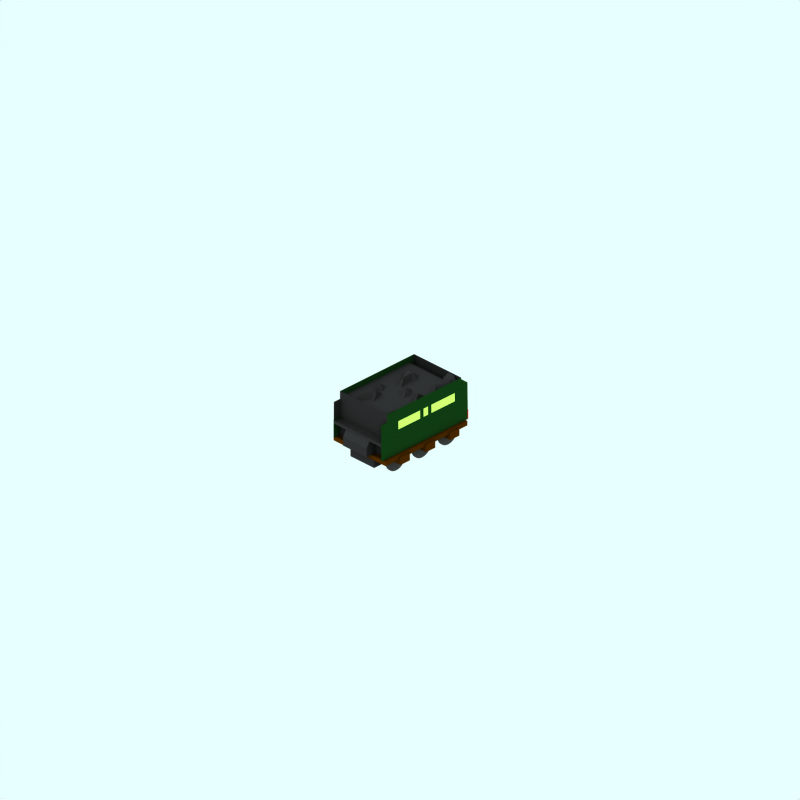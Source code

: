 # Source: gwr-saint-tender.blend  (saved by Blender 2.49.2; exported with 4.5.12 LTS)
import bpy
from mathutils import Matrix  # noqa: F401  (used for matrix-valued properties, if any)

bpy.ops.wm.read_factory_settings(use_empty=True)
scene = bpy.context.scene
scene.name = 'Scene'

# ---- collections
col_collection_1 = bpy.data.collections.new('Collection 1'); scene.collection.children.link(col_collection_1)
col_collection_2 = bpy.data.collections.new('Collection 2'); scene.collection.children.link(col_collection_2)
col_collection_3 = bpy.data.collections.new('Collection 3'); scene.collection.children.link(col_collection_3)

# ---- materials (node trees are filled in below, after node groups)
mat_roofcolour = bpy.data.materials.new('RoofColour')
mat_roofcolour.alpha_threshold = 0.0
mat_roofcolour.preview_render_type = 'FLAT'
mat_roofcolour.diffuse_color = (0.2586, 0.2561, 0.2561, 1.0)
mat_roofcolour.specular_color = (0.0, 0.0, 0.0)
mat_roofcolour.roughness = 0.5
mat_roofcolour.line_color = (0.0, 0.0, 0.0, 1.0)
mat_chocolate_brown = bpy.data.materials.new('Chocolate brown')
mat_chocolate_brown.alpha_threshold = 0.0
mat_chocolate_brown.preview_render_type = 'FLAT'
mat_chocolate_brown.diffuse_color = (0.229, 0.118, 0.0, 1.0)
mat_chocolate_brown.roughness = 0.5
mat_chocolate_brown.line_color = (0.0, 0.0, 0.0, 1.0)
mat_maincolour1 = bpy.data.materials.new('MainColour1')
mat_maincolour1.alpha_threshold = 0.0
mat_maincolour1.preview_render_type = 'CUBE'
mat_maincolour1.diffuse_color = (0.05584, 0.188, 0.06034, 1.0)
mat_maincolour1.specular_color = (1.0, 0.9999, 0.9999)
mat_maincolour1.roughness = 0.5
mat_maincolour1.line_color = (0.0, 0.0, 0.0, 1.0)
mat_trim = bpy.data.materials.new('Trim')
mat_trim.alpha_threshold = 0.0
mat_trim.preview_render_type = 'FLAT'
mat_trim.diffuse_color = (0.7225, 0.865, 0.3633, 1.0)
mat_trim.roughness = 0.5
mat_trim.line_color = (0.0, 0.0, 0.0, 1.0)
mat_black = bpy.data.materials.new('Black')
mat_black.alpha_threshold = 0.0
mat_black.preview_render_type = 'FLAT'
mat_black.diffuse_color = (0.119, 0.119, 0.119, 1.0)
mat_black.roughness = 0.5
mat_black.line_color = (0.0, 0.0, 0.0, 1.0)
mat_wheel = bpy.data.materials.new('wheel')
mat_wheel.alpha_threshold = 0.0
mat_wheel.preview_render_type = 'FLAT'
mat_wheel.diffuse_color = (0.2144, 0.2144, 0.2144, 1.0)
mat_wheel.roughness = 0.5
mat_wheel.line_color = (0.0, 0.0, 0.0, 1.0)
mat_underframe = bpy.data.materials.new('Underframe')
mat_underframe.alpha_threshold = 0.0
mat_underframe.preview_render_type = 'FLAT'
mat_underframe.diffuse_color = (0.1334, 0.1334, 0.1334, 1.0)
mat_underframe.roughness = 0.5
mat_underframe.line_color = (0.0, 0.0, 0.0, 1.0)
mat_buffer_beam = bpy.data.materials.new('Buffer beam')
mat_buffer_beam.alpha_threshold = 0.0
mat_buffer_beam.preview_render_type = 'FLAT'
mat_buffer_beam.diffuse_color = (1.0, 0.0, 0.0, 1.0)
mat_buffer_beam.roughness = 0.5
mat_buffer_beam.line_color = (0.0, 0.0, 0.0, 1.0)

# ---- material node trees

# ---- world
world_world = bpy.data.worlds.new('World'); scene.world = world_world
world_world.color = (0.9059, 1.0, 1.0)
world_world.use_sun_shadow = False
world_world.sun_shadow_jitter_overblur = 0.0
world_world.cycles.sampling_method = 'MANUAL'
world_world.cycles.sample_map_resolution = 256

# ---- cameras
cam_camera_001 = bpy.data.cameras.new('Camera.001')
cam_camera_001.type = 'ORTHO'
cam_camera_001.passepartout_alpha = 0.2
cam_camera_001.clip_end = 100.0
cam_camera_001.lens = 35.0
cam_camera_001.ortho_scale = 24.0
cam_camera_001.display_size = 5.91
cam_camera_001.show_passepartout = False
cam_camera_001.show_safe_areas = True
cam_camera_001.dof.focus_distance = 0.0
cam_camera_001.dof.aperture_fstop = 128.0

# ---- lights
light_lamp = bpy.data.lights.new('Lamp', 'SUN')
light_lamp.transmission_factor = 0.0
light_lamp.angle = 1.571
light_lamp.energy = 0.028
light_lamp.shadow_buffer_clip_start = 0.5
light_lamp.shadow_soft_size = 1.0
light_lamp.shadow_cascade_max_distance = 1000.0
light_lamp.cycles.use_multiple_importance_sampling = False

# ---- meshes
me_plane_101 = bpy.data.meshes.new('Plane.101')
me_plane_101.from_pydata([(1.01, 2.688, 1.143), (1.01, 2.808, 1.143), (-0.9902, 2.808, 1.143), (-0.9902, 2.688, 1.143), (-0.9902, 2.688, 1.443), (-0.9902, 2.808, 1.443), (1.01, 2.808, 1.443), (1.01, 2.688, 1.443)], [], [(0, 3, 2, 1), (2, 3, 4, 5), (3, 0, 7, 4), (0, 1, 6, 7), (1, 2, 5, 6), (5, 4, 7, 6)])
me_plane_101.materials.append(mat_roofcolour)
me_plane_101.use_remesh_preserve_volume = False
me_plane_101.use_remesh_preserve_attributes = False
me_plane_101.use_mirror_vertex_groups = False
me_plane_101.update()
me_plane_031 = bpy.data.meshes.new('Plane.031')
me_plane_031.from_pydata([(0.5098, 2.788, 0.3426), (0.5098, -2.412, 0.3426), (-0.4902, -2.412, 0.3426), (-0.4902, 2.788, 0.3426), (-0.4902, 2.788, 0.8426), (-0.4902, -2.412, 0.8426), (0.5098, -2.412, 0.8426), (0.5098, 2.788, 0.8426)], [], [(0, 3, 2, 1), (3, 0, 7, 4), (5, 4, 7, 6), (2, 3, 4, 5), (0, 1, 6, 7), (1, 2, 5, 6)])
me_plane_031.materials.append(mat_chocolate_brown)
me_plane_031.use_remesh_preserve_volume = False
me_plane_031.use_remesh_preserve_attributes = False
me_plane_031.use_mirror_vertex_groups = False
me_plane_031.update()
me_plane_030 = bpy.data.meshes.new('Plane.030')
me_plane_030.from_pydata([(0.5098, 2.788, 0.3426), (0.5098, -2.412, 0.3426), (-0.4902, -2.412, 0.3426), (-0.4902, 2.788, 0.3426), (-0.4902, 2.788, 0.8426), (-0.4902, -2.412, 0.8426), (0.5098, -2.412, 0.8426), (0.5098, 2.788, 0.8426)], [], [(0, 3, 2, 1), (3, 0, 7, 4), (5, 4, 7, 6), (2, 3, 4, 5), (0, 1, 6, 7), (1, 2, 5, 6)])
me_plane_030.materials.append(mat_chocolate_brown)
me_plane_030.use_remesh_preserve_volume = False
me_plane_030.use_remesh_preserve_attributes = False
me_plane_030.use_mirror_vertex_groups = False
me_plane_030.update()
me_plane_029 = bpy.data.meshes.new('Plane.029')
me_plane_029.from_pydata([(0.5098, 2.788, 0.3426), (0.5098, -2.412, 0.3426), (-0.4902, -2.412, 0.3426), (-0.4902, 2.788, 0.3426), (-0.4902, 2.788, 0.8426), (-0.4902, -2.412, 0.8426), (0.5098, -2.412, 0.8426), (0.5098, 2.788, 0.8426)], [], [(0, 3, 2, 1), (3, 0, 7, 4), (5, 4, 7, 6), (2, 3, 4, 5), (0, 1, 6, 7), (1, 2, 5, 6)])
me_plane_029.materials.append(mat_chocolate_brown)
me_plane_029.use_remesh_preserve_volume = False
me_plane_029.use_remesh_preserve_attributes = False
me_plane_029.use_mirror_vertex_groups = False
me_plane_029.update()
me_plane_028 = bpy.data.meshes.new('Plane.028')
me_plane_028.from_pydata([(0.5098, 2.788, 0.3426), (0.5098, -2.412, 0.3426), (-0.4902, -2.412, 0.3426), (-0.4902, 2.788, 0.3426), (-0.4902, 2.788, 0.8426), (-0.4902, -2.412, 0.8426), (0.5098, -2.412, 0.8426), (0.5098, 2.788, 0.8426)], [], [(0, 3, 2, 1), (3, 0, 7, 4), (5, 4, 7, 6), (2, 3, 4, 5), (0, 1, 6, 7), (1, 2, 5, 6)])
me_plane_028.materials.append(mat_chocolate_brown)
me_plane_028.use_remesh_preserve_volume = False
me_plane_028.use_remesh_preserve_attributes = False
me_plane_028.use_mirror_vertex_groups = False
me_plane_028.update()
me_plane_027 = bpy.data.meshes.new('Plane.027')
me_plane_027.from_pydata([(0.5098, 2.788, 0.3426), (0.5098, -2.412, 0.3426), (-0.4902, -2.412, 0.3426), (-0.4902, 2.788, 0.3426), (-0.4902, 2.788, 0.8426), (-0.4902, -2.412, 0.8426), (0.5098, -2.412, 0.8426), (0.5098, 2.788, 0.8426)], [], [(0, 3, 2, 1), (3, 0, 7, 4), (5, 4, 7, 6), (2, 3, 4, 5), (0, 1, 6, 7), (1, 2, 5, 6)])
me_plane_027.materials.append(mat_chocolate_brown)
me_plane_027.use_remesh_preserve_volume = False
me_plane_027.use_remesh_preserve_attributes = False
me_plane_027.use_mirror_vertex_groups = False
me_plane_027.update()
me_plane_026 = bpy.data.meshes.new('Plane.026')
me_plane_026.from_pydata([(0.5098, 2.788, 0.3426), (0.5098, -2.412, 0.3426), (-0.4902, -2.412, 0.3426), (-0.4902, 2.788, 0.3426), (-0.4902, 2.788, 0.8426), (-0.4902, -2.412, 0.8426), (0.5098, -2.412, 0.8426), (0.5098, 2.788, 0.8426)], [], [(0, 3, 2, 1), (3, 0, 7, 4), (5, 4, 7, 6), (2, 3, 4, 5), (0, 1, 6, 7), (1, 2, 5, 6)])
me_plane_026.materials.append(mat_chocolate_brown)
me_plane_026.use_remesh_preserve_volume = False
me_plane_026.use_remesh_preserve_attributes = False
me_plane_026.use_mirror_vertex_groups = False
me_plane_026.update()
me_plane_025 = bpy.data.meshes.new('Plane.025')
me_plane_025.from_pydata([(0.5098, 2.788, 0.3426), (0.5098, -2.412, 0.3426), (-0.4902, -2.412, 0.3426), (-0.4902, 2.788, 0.3426), (-0.4902, 2.788, 0.8426), (-0.4902, -2.412, 0.8426), (0.5098, -2.412, 0.8426), (0.5098, 2.788, 0.8426)], [], [(0, 3, 2, 1), (3, 0, 7, 4), (5, 4, 7, 6), (2, 3, 4, 5), (0, 1, 6, 7), (1, 2, 5, 6)])
me_plane_025.materials.append(mat_chocolate_brown)
me_plane_025.use_remesh_preserve_volume = False
me_plane_025.use_remesh_preserve_attributes = False
me_plane_025.use_mirror_vertex_groups = False
me_plane_025.update()
me_plane_100 = bpy.data.meshes.new('Plane.100')
me_plane_100.from_pydata([(0.9926, -1.612, 2.093), (0.9926, -0.2117, 2.093), (0.9976, -1.612, 1.508), (0.9976, -0.2117, 1.508), (0.9938, -0.2117, 1.946), (0.9963, -0.2117, 1.654), (0.9938, -1.612, 1.946), (0.9963, -1.612, 1.654)], [], [(4, 0, 1), (2, 7, 3), (6, 0, 4), (7, 5, 3)])
me_plane_100.materials.append(mat_maincolour1)
me_plane_100.use_remesh_preserve_volume = False
me_plane_100.use_remesh_preserve_attributes = False
me_plane_100.use_mirror_vertex_groups = False
me_plane_100.update()
me_plane_099 = bpy.data.meshes.new('Plane.099')
me_plane_099.from_pydata([(0.9951, -1.612, 1.8), (0.9951, -0.2117, 1.8), (0.9938, -0.2117, 1.946), (0.9963, -0.2117, 1.654), (0.9938, -1.612, 1.946), (0.9963, -1.612, 1.654)], [], [(1, 3, 4), (2, 1, 4), (0, 4, 3), (5, 0, 3)])
me_plane_099.materials.append(mat_trim)
me_plane_099.use_remesh_preserve_volume = False
me_plane_099.use_remesh_preserve_attributes = False
me_plane_099.use_mirror_vertex_groups = False
me_plane_099.update()
me_plane_022 = bpy.data.meshes.new('Plane.022')
me_plane_022.from_pydata([(0.9926, -1.612, 2.093), (0.9976, -2.712, 1.508), (0.9976, -1.612, 1.508), (0.9926, -1.612, 2.363), (0.9926, 2.388, 2.093), (0.9926, 2.388, 2.363), (0.9926, -2.312, 2.093), (0.9926, -2.312, 2.363), (0.9926, -2.712, 2.093)], [], [(0, 3, 5, 4), (3, 0, 6, 7), (1, 6, 8), (0, 2, 1, 6)])
me_plane_022.materials.append(mat_maincolour1)
me_plane_022.use_remesh_preserve_volume = False
me_plane_022.use_remesh_preserve_attributes = False
me_plane_022.use_mirror_vertex_groups = False
me_plane_022.update()
me_plane_019 = bpy.data.meshes.new('Plane.019')
me_plane_019.from_pydata([(0.9926, -0.2117, 2.093), (0.9926, -0.01168, 2.093), (0.9976, -0.2117, 1.508), (0.9976, -0.01169, 1.508)], [], [(3, 0, 1), (2, 0, 3)])
me_plane_019.materials.append(mat_maincolour1)
me_plane_019.use_remesh_preserve_volume = False
me_plane_019.use_remesh_preserve_attributes = False
me_plane_019.use_mirror_vertex_groups = False
me_plane_019.update()
me_plane_018 = bpy.data.meshes.new('Plane.018')
me_plane_018.from_pydata([(0.9951, -0.01169, 1.8), (0.9951, 0.2883, 1.8), (0.9938, 0.2883, 1.946), (0.9963, 0.2883, 1.654), (0.9938, -0.01169, 1.946), (0.9963, -0.01169, 1.654)], [], [(1, 3, 4), (2, 1, 4), (0, 4, 3), (5, 0, 3)])
me_plane_018.materials.append(mat_trim)
me_plane_018.use_remesh_preserve_volume = False
me_plane_018.use_remesh_preserve_attributes = False
me_plane_018.use_mirror_vertex_groups = False
me_plane_018.update()
me_plane_015 = bpy.data.meshes.new('Plane.015')
me_plane_015.from_pydata([(0.9926, -0.01169, 2.093), (0.9926, 0.2883, 2.093), (0.9976, -0.01169, 1.508), (0.9976, 0.2883, 1.508), (0.9938, 0.2883, 1.946), (0.9963, 0.2883, 1.654), (0.9938, -0.01169, 1.946), (0.9963, -0.01169, 1.654)], [], [(4, 0, 1), (2, 7, 3), (6, 0, 4), (7, 5, 3)])
me_plane_015.materials.append(mat_maincolour1)
me_plane_015.use_remesh_preserve_volume = False
me_plane_015.use_remesh_preserve_attributes = False
me_plane_015.use_mirror_vertex_groups = False
me_plane_015.update()
me_plane_013 = bpy.data.meshes.new('Plane.013')
me_plane_013.from_pydata([(0.9926, 0.2883, 2.093), (0.9926, 0.4883, 2.093), (0.9976, 0.2883, 1.508), (0.9976, 0.4883, 1.508)], [], [(3, 0, 1), (2, 0, 3)])
me_plane_013.materials.append(mat_maincolour1)
me_plane_013.use_remesh_preserve_volume = False
me_plane_013.use_remesh_preserve_attributes = False
me_plane_013.use_mirror_vertex_groups = False
me_plane_013.update()
me_plane_012 = bpy.data.meshes.new('Plane.012')
me_plane_012.from_pydata([(0.9926, 1.988, 2.093), (0.9926, 2.788, 2.093), (0.9976, 1.988, 1.508), (0.9976, 2.788, 1.508)], [], [(3, 0, 1), (2, 0, 3)])
me_plane_012.materials.append(mat_maincolour1)
me_plane_012.use_remesh_preserve_volume = False
me_plane_012.use_remesh_preserve_attributes = False
me_plane_012.use_mirror_vertex_groups = False
me_plane_012.update()
me_plane_011 = bpy.data.meshes.new('Plane.011')
me_plane_011.from_pydata([(0.9951, 0.4883, 1.8), (0.9951, 1.988, 1.8), (0.9938, 1.988, 1.946), (0.9963, 1.988, 1.654), (0.9938, 0.4883, 1.946), (0.9963, 0.4883, 1.654)], [], [(1, 3, 4), (2, 1, 4), (0, 4, 3), (5, 0, 3)])
me_plane_011.materials.append(mat_trim)
me_plane_011.use_remesh_preserve_volume = False
me_plane_011.use_remesh_preserve_attributes = False
me_plane_011.use_mirror_vertex_groups = False
me_plane_011.update()
me_plane_010 = bpy.data.meshes.new('Plane.010')
me_plane_010.from_pydata([(0.9926, 0.4883, 2.093), (0.9926, 1.988, 2.093), (0.9976, 0.4883, 1.508), (0.9976, 1.988, 1.508), (0.9938, 1.988, 1.946), (0.9963, 1.988, 1.654), (0.9938, 0.4883, 1.946), (0.9963, 0.4883, 1.654)], [], [(4, 0, 1), (2, 7, 3), (6, 0, 4), (7, 5, 3)])
me_plane_010.materials.append(mat_maincolour1)
me_plane_010.use_remesh_preserve_volume = False
me_plane_010.use_remesh_preserve_attributes = False
me_plane_010.use_mirror_vertex_groups = False
me_plane_010.update()
me_plane_007 = bpy.data.meshes.new('Plane.007')
me_plane_007.from_pydata([(0.9826, -2.712, 2.093), (0.9826, 2.788, 2.093), (0.9876, -2.712, 1.508), (0.9876, 2.788, 1.508)], [], [(3, 0, 1), (2, 0, 3)])
me_plane_007.materials.append(mat_black)
me_plane_007.use_remesh_preserve_volume = False
me_plane_007.use_remesh_preserve_attributes = False
me_plane_007.use_mirror_vertex_groups = False
me_plane_007.update()
me_plane_098 = bpy.data.meshes.new('Plane.098')
me_plane_098.from_pydata([(1.003, 2.788, 1.443), (1.003, -2.712, 1.443), (0.9976, -2.712, 1.508), (0.9976, 2.788, 1.508)], [], [(2, 0, 1), (3, 0, 2)])
me_plane_098.materials.append(mat_maincolour1)
me_plane_098.use_remesh_preserve_volume = False
me_plane_098.use_remesh_preserve_attributes = False
me_plane_098.use_mirror_vertex_groups = False
me_plane_098.update()
me_plane_097 = bpy.data.meshes.new('Plane.097')
me_plane_097.from_pydata([(2.786, 1.449, 1.005), (2.786, 0.829, 1.005), (-2.714, 0.839, 1.005), (-2.714, 1.449, 1.005)], [], [(0, 1, 2, 3)])
me_plane_097.polygons.foreach_set('use_smooth', [True] * 1)
me_plane_097.materials.append(mat_maincolour1)
me_plane_097.use_remesh_preserve_volume = False
me_plane_097.use_remesh_preserve_attributes = False
me_plane_097.use_mirror_vertex_groups = False
me_plane_097.update()
me_plane_021 = bpy.data.meshes.new('Plane.021')
me_plane_021.from_pydata([(0.9825, -2.712, 2.093), (0.9826, 2.788, 2.093), (0.9875, -2.712, 1.508), (0.9876, 2.788, 1.508)], [], [(3, 0, 1), (2, 0, 3)])
me_plane_021.materials.append(mat_black)
me_plane_021.use_remesh_preserve_volume = False
me_plane_021.use_remesh_preserve_attributes = False
me_plane_021.use_mirror_vertex_groups = False
me_plane_021.update()
me_plane_017 = bpy.data.meshes.new('Plane.017')
me_plane_017.from_pydata([(0.9898, -2.712, 2.093), (0.9898, 2.788, 2.093), (0.9948, -2.712, 1.508), (0.9948, 2.788, 1.508)], [], [(3, 0, 1), (2, 0, 3)])
me_plane_017.materials.append(mat_black)
me_plane_017.use_remesh_preserve_volume = False
me_plane_017.use_remesh_preserve_attributes = False
me_plane_017.use_mirror_vertex_groups = False
me_plane_017.update()
me_plane_016 = bpy.data.meshes.new('Plane.016')
me_plane_016.from_pydata([(0.9998, 2.788, 2.093), (1.005, 2.788, 0.8076), (-1.0, 2.788, 2.093), (-1.0, 2.788, 0.8076), (0.9998, 2.388, 2.093), (-1.0, 2.388, 2.093)], [], [(1, 0, 2, 3), (2, 0, 4, 5)])
me_plane_016.materials.append(mat_maincolour1)
me_plane_016.use_remesh_preserve_volume = False
me_plane_016.use_remesh_preserve_attributes = False
me_plane_016.use_mirror_vertex_groups = False
me_plane_016.update()
me_plane_009 = bpy.data.meshes.new('Plane.009')
me_plane_009.from_pydata([(0.9998, 2.388, 2.093), (1.005, 2.388, 0.8076), (0.9998, 2.388, 2.363), (-1.0, 2.388, 2.093), (-1.0, 2.388, 0.8076), (-1.0, 2.388, 2.363)], [], [(1, 0, 3, 4), (2, 0, 3, 5)])
me_plane_009.materials.append(mat_black)
me_plane_009.use_remesh_preserve_volume = False
me_plane_009.use_remesh_preserve_attributes = False
me_plane_009.use_mirror_vertex_groups = False
me_plane_009.update()
me_plane_008 = bpy.data.meshes.new('Plane.008')
me_plane_008.from_pydata([(0.9998, -2.312, 2.093), (1.005, -2.312, 0.8076), (0.9998, -2.312, 2.363), (-1.0, -2.312, 2.093), (-1.0, -2.312, 0.8076), (-1.0, -2.312, 2.363)], [], [(1, 0, 3, 4), (2, 0, 3, 5)])
me_plane_008.materials.append(mat_black)
me_plane_008.use_remesh_preserve_volume = False
me_plane_008.use_remesh_preserve_attributes = False
me_plane_008.use_mirror_vertex_groups = False
me_plane_008.update()
me_plane_076 = bpy.data.meshes.new('Plane.076')
me_plane_076.from_pydata([(0.9998, 0.4883, 2.093), (0.9998, 1.988, 2.093), (1.005, 0.4883, 1.508), (1.005, 1.988, 1.508), (1.001, 1.988, 1.946), (1.004, 1.988, 1.654), (1.001, 0.4883, 1.946), (1.004, 0.4883, 1.654)], [], [(4, 0, 1), (2, 7, 3), (6, 0, 4), (7, 5, 3)])
me_plane_076.materials.append(mat_maincolour1)
me_plane_076.use_remesh_preserve_volume = False
me_plane_076.use_remesh_preserve_attributes = False
me_plane_076.use_mirror_vertex_groups = False
me_plane_076.update()
me_plane_075 = bpy.data.meshes.new('Plane.075')
me_plane_075.from_pydata([(1.002, 0.4883, 1.8), (1.002, 1.988, 1.8), (1.001, 1.988, 1.946), (1.004, 1.988, 1.654), (1.001, 0.4883, 1.946), (1.004, 0.4883, 1.654)], [], [(1, 3, 4), (2, 1, 4), (0, 4, 3), (5, 0, 3)])
me_plane_075.materials.append(mat_trim)
me_plane_075.use_remesh_preserve_volume = False
me_plane_075.use_remesh_preserve_attributes = False
me_plane_075.use_mirror_vertex_groups = False
me_plane_075.update()
me_plane_024 = bpy.data.meshes.new('Plane.024')
me_plane_024.from_pydata([(0.9998, 1.988, 2.093), (0.9998, 2.788, 2.093), (1.005, 1.988, 1.508), (1.005, 2.788, 1.508)], [], [(3, 0, 1), (2, 0, 3)])
me_plane_024.materials.append(mat_maincolour1)
me_plane_024.use_remesh_preserve_volume = False
me_plane_024.use_remesh_preserve_attributes = False
me_plane_024.use_mirror_vertex_groups = False
me_plane_024.update()
me_plane_023 = bpy.data.meshes.new('Plane.023')
me_plane_023.from_pydata([(0.9998, 0.2883, 2.093), (0.9998, 0.4883, 2.093), (1.005, 0.2883, 1.508), (1.005, 0.4883, 1.508)], [], [(3, 0, 1), (2, 0, 3)])
me_plane_023.materials.append(mat_maincolour1)
me_plane_023.use_remesh_preserve_volume = False
me_plane_023.use_remesh_preserve_attributes = False
me_plane_023.use_mirror_vertex_groups = False
me_plane_023.update()
me_plane_006 = bpy.data.meshes.new('Plane.006')
me_plane_006.from_pydata([(0.9998, -0.01169, 2.093), (0.9998, 0.2883, 2.093), (1.005, -0.01169, 1.508), (1.005, 0.2883, 1.508), (1.001, 0.2883, 1.946), (1.004, 0.2883, 1.654), (1.001, -0.01169, 1.946), (1.004, -0.01169, 1.654)], [], [(4, 0, 1), (2, 7, 3), (6, 0, 4), (7, 5, 3)])
me_plane_006.materials.append(mat_maincolour1)
me_plane_006.use_remesh_preserve_volume = False
me_plane_006.use_remesh_preserve_attributes = False
me_plane_006.use_mirror_vertex_groups = False
me_plane_006.update()
me_plane_005 = bpy.data.meshes.new('Plane.005')
me_plane_005.from_pydata([(1.002, -0.01169, 1.8), (1.002, 0.2883, 1.8), (1.001, 0.2883, 1.946), (1.004, 0.2883, 1.654), (1.001, -0.01169, 1.946), (1.004, -0.01169, 1.654)], [], [(1, 3, 4), (2, 1, 4), (0, 4, 3), (5, 0, 3)])
me_plane_005.materials.append(mat_trim)
me_plane_005.use_remesh_preserve_volume = False
me_plane_005.use_remesh_preserve_attributes = False
me_plane_005.use_mirror_vertex_groups = False
me_plane_005.update()
me_plane_003 = bpy.data.meshes.new('Plane.003')
me_plane_003.from_pydata([(0.9998, -0.2117, 2.093), (0.9998, -0.01168, 2.093), (1.005, -0.2117, 1.508), (1.005, -0.01169, 1.508)], [], [(3, 0, 1), (2, 0, 3)])
me_plane_003.materials.append(mat_maincolour1)
me_plane_003.use_remesh_preserve_volume = False
me_plane_003.use_remesh_preserve_attributes = False
me_plane_003.use_mirror_vertex_groups = False
me_plane_003.update()
me_cylinder_002 = bpy.data.meshes.new('Cylinder.002')
me_cylinder_002.from_pydata([(-0.1523, 0.2427, 0.8139), (-0.2015, 0.3027, 0.8139), (-0.2381, 0.3712, 0.8139), (-0.2607, 0.4455, 0.8139), (-0.2683, 0.5227, 0.8139), (-0.2607, 0.6, 0.8139), (-0.2381, 0.6742, 0.8139), (-0.2015, 0.7427, 0.8139), (-0.1523, 0.8027, 0.8139), (-0.09229, 0.852, 0.8139), (-0.02383, 0.8885, 0.8139), (0.05046, 0.9111, 0.8139), (0.1277, 0.9187, 0.8139), (0.205, 0.9111, 0.8139), (0.2792, 0.8885, 0.8139), (0.3477, 0.852, 0.8139), (0.4077, 0.8027, 0.8139), (0.457, 0.7427, 0.8139), (0.4935, 0.6742, 0.8139), (0.5161, 0.6, 0.8139), (0.5237, 0.5227, 0.8139), (0.5161, 0.4455, 0.8139), (0.4935, 0.3712, 0.8139), (0.457, 0.3027, 0.8139), (0.4077, 0.2427, 0.8139), (0.3477, 0.1935, 0.8139), (0.2792, 0.1569, 0.8139), (0.205, 0.1343, 0.8139), (0.1277, 0.1267, 0.8139), (0.05046, 0.1343, 0.8139), (-0.02383, 0.1569, 0.8139), (-0.09229, 0.1935, 0.8139), (-0.1523, 0.2427, 0.7539), (-0.2015, 0.3027, 0.7539), (-0.2381, 0.3712, 0.7539), (-0.2607, 0.4455, 0.7539), (-0.2683, 0.5227, 0.7539), (-0.2607, 0.6, 0.7539), (-0.2381, 0.6742, 0.7539), (-0.2015, 0.7427, 0.7539), (-0.1523, 0.8027, 0.7539), (-0.09229, 0.852, 0.7539), (-0.02383, 0.8885, 0.7539), (0.05046, 0.9111, 0.7539), (0.1277, 0.9187, 0.7539), (0.205, 0.9111, 0.7539), (0.2792, 0.8885, 0.7539), (0.3477, 0.852, 0.7539), (0.4077, 0.8027, 0.7539), (0.457, 0.7427, 0.7539), (0.4935, 0.6742, 0.7539), (0.5161, 0.6, 0.7539), (0.5237, 0.5227, 0.7539), (0.5161, 0.4455, 0.7539), (0.4935, 0.3712, 0.7539), (0.457, 0.3027, 0.7539), (0.4077, 0.2427, 0.7539), (0.3477, 0.1935, 0.7539), (0.2792, 0.1569, 0.7539), (0.205, 0.1343, 0.7539), (0.1277, 0.1267, 0.7539), (0.05046, 0.1343, 0.7539), (-0.02382, 0.1569, 0.7539), (-0.09228, 0.1935, 0.7539), (0.1277, 0.5227, 0.8139), (0.1277, 0.5227, 0.7539)], [], [(64, 0, 1), (65, 33, 32), (64, 1, 2), (65, 34, 33), (64, 2, 3), (65, 35, 34), (64, 3, 4), (65, 36, 35), (64, 4, 5), (65, 37, 36), (64, 5, 6), (65, 38, 37), (64, 6, 7), (65, 39, 38), (64, 7, 8), (65, 40, 39), (64, 8, 9), (65, 41, 40), (64, 9, 10), (65, 42, 41), (64, 10, 11), (65, 43, 42), (64, 11, 12), (65, 44, 43), (64, 12, 13), (65, 45, 44), (64, 13, 14), (65, 46, 45), (64, 14, 15), (65, 47, 46), (64, 15, 16), (65, 48, 47), (64, 16, 17), (65, 49, 48), (64, 17, 18), (65, 50, 49), (64, 18, 19), (65, 51, 50), (64, 19, 20), (65, 52, 51), (64, 20, 21), (65, 53, 52), (64, 21, 22), (65, 54, 53), (64, 22, 23), (65, 55, 54), (64, 23, 24), (65, 56, 55), (64, 24, 25), (65, 57, 56), (64, 25, 26), (65, 58, 57), (64, 26, 27), (65, 59, 58), (64, 27, 28), (65, 60, 59), (64, 28, 29), (65, 61, 60), (64, 29, 30), (65, 62, 61), (64, 30, 31), (65, 63, 62), (31, 0, 64), (65, 32, 63), (0, 32, 33, 1), (1, 33, 34, 2), (2, 34, 35, 3), (3, 35, 36, 4), (4, 36, 37, 5), (5, 37, 38, 6), (6, 38, 39, 7), (7, 39, 40, 8), (8, 40, 41, 9), (9, 41, 42, 10), (10, 42, 43, 11), (11, 43, 44, 12), (12, 44, 45, 13), (13, 45, 46, 14), (14, 46, 47, 15), (15, 47, 48, 16), (16, 48, 49, 17), (17, 49, 50, 18), (18, 50, 51, 19), (19, 51, 52, 20), (20, 52, 53, 21), (21, 53, 54, 22), (22, 54, 55, 23), (23, 55, 56, 24), (24, 56, 57, 25), (25, 57, 58, 26), (26, 58, 59, 27), (27, 59, 60, 28), (28, 60, 61, 29), (29, 61, 62, 30), (30, 62, 63, 31), (32, 0, 31, 63)])
me_cylinder_002.materials.append(mat_wheel)
me_cylinder_002.use_remesh_preserve_volume = False
me_cylinder_002.use_remesh_preserve_attributes = False
me_cylinder_002.use_mirror_vertex_groups = False
me_cylinder_002.update()
me_cylinder_001 = bpy.data.meshes.new('Cylinder.001')
me_cylinder_001.from_pydata([(0.8374, 4.956, -6.082), (0.7881, 5.016, -6.082), (0.7515, 5.084, -6.082), (0.729, 5.158, -6.082), (0.7214, 5.236, -6.082), (0.729, 5.313, -6.082), (0.7515, 5.387, -6.082), (0.7881, 5.456, -6.082), (0.8374, 5.516, -6.082), (0.8974, 5.565, -6.082), (0.9659, 5.601, -6.082), (1.04, 5.624, -6.082), (1.117, 5.632, -6.082), (1.195, 5.624, -6.082), (1.269, 5.601, -6.082), (1.337, 5.565, -6.082), (1.397, 5.516, -6.082), (1.447, 5.456, -6.082), (1.483, 5.387, -6.082), (1.506, 5.313, -6.082), (1.513, 5.236, -6.082), (1.506, 5.158, -6.082), (1.483, 5.084, -6.082), (1.447, 5.016, -6.082), (1.397, 4.956, -6.082), (1.337, 4.906, -6.082), (1.269, 4.87, -6.082), (1.195, 4.847, -6.082), (1.117, 4.84, -6.082), (1.04, 4.847, -6.082), (0.9659, 4.87, -6.082), (0.8974, 4.906, -6.082), (0.8374, 4.956, 6.458), (0.7881, 5.016, 6.458), (0.7515, 5.084, 6.458), (0.729, 5.158, 6.458), (0.7214, 5.236, 6.458), (0.729, 5.313, 6.458), (0.7515, 5.387, 6.458), (0.7881, 5.456, 6.458), (0.8374, 5.516, 6.458), (0.8974, 5.565, 6.458), (0.9659, 5.601, 6.458), (1.04, 5.624, 6.458), (1.117, 5.632, 6.458), (1.195, 5.624, 6.458), (1.269, 5.601, 6.458), (1.337, 5.565, 6.458), (1.397, 5.516, 6.458), (1.447, 5.456, 6.458), (1.483, 5.387, 6.458), (1.506, 5.313, 6.458), (1.513, 5.236, 6.458), (1.506, 5.158, 6.458), (1.483, 5.084, 6.458), (1.447, 5.016, 6.458), (1.397, 4.956, 6.458), (1.337, 4.906, 6.458), (1.269, 4.87, 6.458), (1.195, 4.847, 6.458), (1.117, 4.84, 6.458), (1.04, 4.847, 6.458), (0.9659, 4.87, 6.458), (0.8974, 4.906, 6.458), (1.117, 5.236, -6.082), (1.117, 5.236, 6.458)], [], [(64, 0, 1), (65, 33, 32), (64, 1, 2), (65, 34, 33), (64, 2, 3), (65, 35, 34), (64, 3, 4), (65, 36, 35), (64, 4, 5), (65, 37, 36), (64, 5, 6), (65, 38, 37), (64, 6, 7), (65, 39, 38), (64, 7, 8), (65, 40, 39), (64, 8, 9), (65, 41, 40), (64, 9, 10), (65, 42, 41), (64, 10, 11), (65, 43, 42), (64, 11, 12), (65, 44, 43), (64, 12, 13), (65, 45, 44), (64, 13, 14), (65, 46, 45), (64, 14, 15), (65, 47, 46), (64, 15, 16), (65, 48, 47), (64, 16, 17), (65, 49, 48), (64, 17, 18), (65, 50, 49), (64, 18, 19), (65, 51, 50), (64, 19, 20), (65, 52, 51), (64, 20, 21), (65, 53, 52), (64, 21, 22), (65, 54, 53), (64, 22, 23), (65, 55, 54), (64, 23, 24), (65, 56, 55), (64, 24, 25), (65, 57, 56), (64, 25, 26), (65, 58, 57), (64, 26, 27), (65, 59, 58), (64, 27, 28), (65, 60, 59), (64, 28, 29), (65, 61, 60), (64, 29, 30), (65, 62, 61), (64, 30, 31), (65, 63, 62), (31, 0, 64), (65, 32, 63), (0, 32, 33, 1), (1, 33, 34, 2), (2, 34, 35, 3), (3, 35, 36, 4), (4, 36, 37, 5), (5, 37, 38, 6), (6, 38, 39, 7), (7, 39, 40, 8), (8, 40, 41, 9), (9, 41, 42, 10), (10, 42, 43, 11), (11, 43, 44, 12), (12, 44, 45, 13), (13, 45, 46, 14), (14, 46, 47, 15), (15, 47, 48, 16), (16, 48, 49, 17), (17, 49, 50, 18), (18, 50, 51, 19), (19, 51, 52, 20), (20, 52, 53, 21), (21, 53, 54, 22), (22, 54, 55, 23), (23, 55, 56, 24), (24, 56, 57, 25), (25, 57, 58, 26), (26, 58, 59, 27), (27, 59, 60, 28), (28, 60, 61, 29), (29, 61, 62, 30), (30, 62, 63, 31), (32, 0, 31, 63)])
me_cylinder_001.materials.append(mat_underframe)
me_cylinder_001.use_remesh_preserve_volume = False
me_cylinder_001.use_remesh_preserve_attributes = False
me_cylinder_001.use_mirror_vertex_groups = False
me_cylinder_001.update()
me_plane_074 = bpy.data.meshes.new('Plane.074')
me_plane_074.from_pydata([(-0.8971, -2.373, -2.161), (-0.8971, 2.127, -2.161), (0.9029, 2.127, -2.161), (0.9029, -2.373, -2.161), (0.9029, -2.373, -2.361), (0.9029, 2.427, -2.061), (-0.8971, 2.427, -2.061), (-0.8971, -2.373, -2.361), (0.9029, 0.02679, -2.061), (0.002888, -2.373, -2.061), (-0.8971, 0.02679, -1.761), (0.002894, 2.427, -2.061), (0.002891, 0.02679, -2.061), (0.9029, -1.173, -2.061), (0.9029, 1.227, -2.061), (0.4529, -2.373, -2.061), (-0.4471, -2.373, -2.061), (-0.8971, 1.227, -2.061), (-0.8971, -1.173, -1.761), (0.4529, 2.427, -2.061), (-0.4471, 2.427, -2.361), (0.00289, -1.173, -1.761), (0.4529, 0.02679, -2.061), (0.002893, 1.227, -2.061), (-0.4471, 0.02679, -2.061), (0.4529, -1.173, -2.061), (0.4529, 1.227, -2.361), (-0.4471, -1.173, -1.761), (-0.4471, 1.227, -2.061), (0.9029, -0.5732, -2.061), (0.9029, -1.773, -2.061), (0.9029, 0.6268, -2.061), (0.9029, 1.827, -2.061), (0.6779, -2.373, -2.061), (0.2279, -2.373, -1.761), (-0.6721, -2.373, -2.061), (-0.2221, -2.373, -2.061), (-0.8971, 0.6268, -2.061), (-0.8971, 1.827, -2.361), (-0.8971, -0.5732, -2.061), (-0.8971, -1.773, -2.361), (0.6779, 2.427, -2.061), (0.2279, 2.427, -2.061), (-0.6721, 2.427, -2.361), (-0.2221, 2.427, -2.061), (0.00289, -0.5732, -2.061), (0.002889, -1.773, -2.061), (0.6779, 0.02679, -2.061), (0.2279, 0.02679, -2.061), (0.002892, 0.6268, -1.761), (0.002893, 1.827, -2.061), (-0.6721, 0.02679, -2.361), (-0.2221, 0.02679, -2.361), (0.4529, -1.773, -2.361), (0.6779, -1.173, -2.061), (0.4529, -0.5732, -2.361), (0.2279, -1.173, -2.361), (0.4529, 0.6268, -2.061), (0.6779, 1.227, -2.061), (0.4529, 1.827, -2.061), (0.2279, 1.227, -2.361), (-0.4471, -1.773, -2.061), (-0.2221, -1.173, -2.061), (-0.4471, -0.5732, -2.061), (-0.6721, -1.173, -2.061), (-0.4471, 0.6268, -2.061), (-0.2221, 1.227, -1.761), (-0.4471, 1.827, -2.061), (-0.6721, 1.227, -2.361), (0.6779, -1.773, -1.761), (0.6779, -0.5732, -1.761), (0.2279, -1.773, -2.061), (0.2279, -0.5732, -2.061), (0.6779, 0.6268, -1.761), (0.6779, 1.827, -1.761), (0.2279, 0.6268, -2.361), (0.2279, 1.827, -2.061), (-0.2221, -1.773, -2.061), (-0.2221, -0.5732, -2.061), (-0.6721, -1.773, -2.061), (-0.6721, -0.5732, -2.061), (-0.2221, 0.6268, -2.061), (-0.2221, 1.827, -2.061), (-0.6721, 0.6268, -2.061), (-0.6721, 1.827, -2.061)], [], [(0, 3, 2, 1), (8, 2, 3), (3, 0, 9), (10, 0, 1), (11, 1, 2), (4, 30, 3), (30, 13, 3), (13, 29, 3), (29, 8, 3), (8, 31, 2), (31, 14, 2), (14, 32, 2), (32, 5, 2), (35, 0, 7), (16, 0, 35), (36, 0, 16), (9, 0, 36), (9, 34, 3), (34, 15, 3), (15, 33, 3), (33, 4, 3), (6, 38, 1), (38, 17, 1), (17, 37, 1), (37, 10, 1), (39, 0, 10), (18, 0, 39), (40, 0, 18), (7, 0, 40), (5, 41, 2), (41, 19, 2), (19, 42, 2), (42, 11, 2), (11, 44, 1), (44, 20, 1), (20, 43, 1), (43, 6, 1), (30, 4, 33, 69), (13, 30, 69, 54), (69, 33, 15, 53), (54, 69, 53, 25), (29, 13, 54, 70), (8, 29, 70, 47), (70, 54, 25, 55), (47, 70, 55, 22), (53, 15, 34, 71), (25, 53, 71, 56), (71, 34, 9, 46), (56, 71, 46, 21), (55, 25, 56, 72), (22, 55, 72, 48), (72, 56, 21, 45), (48, 72, 45, 12), (31, 8, 47, 73), (14, 31, 73, 58), (73, 47, 22, 57), (58, 73, 57, 26), (32, 14, 58, 74), (5, 32, 74, 41), (74, 58, 26, 59), (41, 74, 59, 19), (57, 22, 48, 75), (26, 57, 75, 60), (75, 48, 12, 49), (60, 75, 49, 23), (59, 26, 60, 76), (19, 59, 76, 42), (76, 60, 23, 50), (42, 76, 50, 11), (46, 9, 36, 77), (21, 46, 77, 62), (77, 36, 16, 61), (62, 77, 61, 27), (45, 21, 62, 78), (12, 45, 78, 52), (78, 62, 27, 63), (52, 78, 63, 24), (61, 16, 35, 79), (27, 61, 79, 64), (79, 35, 7, 40), (64, 79, 40, 18), (63, 27, 64, 80), (24, 63, 80, 51), (80, 64, 18, 39), (51, 80, 39, 10), (49, 12, 52, 81), (23, 49, 81, 66), (81, 52, 24, 65), (66, 81, 65, 28), (50, 23, 66, 82), (11, 50, 82, 44), (82, 66, 28, 67), (44, 82, 67, 20), (65, 24, 51, 83), (28, 65, 83, 68), (83, 51, 10, 37), (68, 83, 37, 17), (67, 28, 68, 84), (20, 67, 84, 43), (84, 68, 17, 38), (43, 84, 38, 6)])
me_plane_074.materials.append(mat_underframe)
me_plane_074.use_remesh_preserve_volume = False
me_plane_074.use_remesh_preserve_attributes = False
me_plane_074.use_mirror_vertex_groups = False
me_plane_074.update()
me_plane_014 = bpy.data.meshes.new('Plane.014')
me_plane_014.from_pydata([(1.01, 2.688, 1.143), (1.01, 2.808, 1.143), (-0.9902, 2.808, 1.143), (-0.9902, 2.688, 1.143), (-0.9902, 2.688, 1.443), (-0.9902, 2.808, 1.443), (1.01, 2.808, 1.443), (1.01, 2.688, 1.443)], [], [(0, 3, 2, 1), (2, 3, 4, 5), (3, 0, 7, 4), (0, 1, 6, 7), (1, 2, 5, 6), (5, 4, 7, 6)])
me_plane_014.materials.append(mat_roofcolour)
me_plane_014.use_remesh_preserve_volume = False
me_plane_014.use_remesh_preserve_attributes = False
me_plane_014.use_mirror_vertex_groups = False
me_plane_014.update()
me_cylinder_012 = bpy.data.meshes.new('Cylinder.012')
me_cylinder_012.from_pydata([(-1.252, 0.2427, 0.8139), (-1.302, 0.3027, 0.8139), (-1.338, 0.3712, 0.8139), (-1.361, 0.4455, 0.8139), (-1.368, 0.5227, 0.8139), (-1.361, 0.6, 0.8139), (-1.338, 0.6742, 0.8139), (-1.302, 0.7427, 0.8139), (-1.252, 0.8027, 0.8139), (-1.192, 0.852, 0.8139), (-1.124, 0.8885, 0.8139), (-1.05, 0.9111, 0.8139), (-0.9723, 0.9187, 0.8139), (-0.895, 0.9111, 0.8139), (-0.8208, 0.8885, 0.8139), (-0.7523, 0.852, 0.8139), (-0.6923, 0.8027, 0.8139), (-0.643, 0.7427, 0.8139), (-0.6065, 0.6742, 0.8139), (-0.5839, 0.6, 0.8139), (-0.5763, 0.5227, 0.8139), (-0.5839, 0.4455, 0.8139), (-0.6065, 0.3712, 0.8139), (-0.643, 0.3027, 0.8139), (-0.6923, 0.2427, 0.8139), (-0.7523, 0.1935, 0.8139), (-0.8208, 0.1569, 0.8139), (-0.895, 0.1343, 0.8139), (-0.9723, 0.1267, 0.8139), (-1.05, 0.1343, 0.8139), (-1.124, 0.1569, 0.8139), (-1.192, 0.1935, 0.8139), (-1.252, 0.2427, 0.7539), (-1.302, 0.3027, 0.7539), (-1.338, 0.3712, 0.7539), (-1.361, 0.4455, 0.7539), (-1.368, 0.5227, 0.7539), (-1.361, 0.6, 0.7539), (-1.338, 0.6742, 0.7539), (-1.302, 0.7427, 0.7539), (-1.252, 0.8027, 0.7539), (-1.192, 0.852, 0.7539), (-1.124, 0.8885, 0.7539), (-1.05, 0.9111, 0.7539), (-0.9723, 0.9187, 0.7539), (-0.895, 0.9111, 0.7539), (-0.8208, 0.8885, 0.7539), (-0.7523, 0.852, 0.7539), (-0.6923, 0.8027, 0.7539), (-0.643, 0.7427, 0.7539), (-0.6065, 0.6742, 0.7539), (-0.5839, 0.6, 0.7539), (-0.5763, 0.5227, 0.7539), (-0.5839, 0.4455, 0.7539), (-0.6065, 0.3712, 0.7539), (-0.643, 0.3027, 0.7539), (-0.6923, 0.2427, 0.7539), (-0.7523, 0.1935, 0.7539), (-0.8208, 0.1569, 0.7539), (-0.895, 0.1343, 0.7539), (-0.9723, 0.1267, 0.7539), (-1.05, 0.1343, 0.7539), (-1.124, 0.1569, 0.7539), (-1.192, 0.1935, 0.7539), (-0.9723, 0.5227, 0.8139), (-0.9723, 0.5227, 0.7539)], [], [(64, 0, 1), (65, 33, 32), (64, 1, 2), (65, 34, 33), (64, 2, 3), (65, 35, 34), (64, 3, 4), (65, 36, 35), (64, 4, 5), (65, 37, 36), (64, 5, 6), (65, 38, 37), (64, 6, 7), (65, 39, 38), (64, 7, 8), (65, 40, 39), (64, 8, 9), (65, 41, 40), (64, 9, 10), (65, 42, 41), (64, 10, 11), (65, 43, 42), (64, 11, 12), (65, 44, 43), (64, 12, 13), (65, 45, 44), (64, 13, 14), (65, 46, 45), (64, 14, 15), (65, 47, 46), (64, 15, 16), (65, 48, 47), (64, 16, 17), (65, 49, 48), (64, 17, 18), (65, 50, 49), (64, 18, 19), (65, 51, 50), (64, 19, 20), (65, 52, 51), (64, 20, 21), (65, 53, 52), (64, 21, 22), (65, 54, 53), (64, 22, 23), (65, 55, 54), (64, 23, 24), (65, 56, 55), (64, 24, 25), (65, 57, 56), (64, 25, 26), (65, 58, 57), (64, 26, 27), (65, 59, 58), (64, 27, 28), (65, 60, 59), (64, 28, 29), (65, 61, 60), (64, 29, 30), (65, 62, 61), (64, 30, 31), (65, 63, 62), (31, 0, 64), (65, 32, 63), (0, 32, 33, 1), (1, 33, 34, 2), (2, 34, 35, 3), (3, 35, 36, 4), (4, 36, 37, 5), (5, 37, 38, 6), (6, 38, 39, 7), (7, 39, 40, 8), (8, 40, 41, 9), (9, 41, 42, 10), (10, 42, 43, 11), (11, 43, 44, 12), (12, 44, 45, 13), (13, 45, 46, 14), (14, 46, 47, 15), (15, 47, 48, 16), (16, 48, 49, 17), (17, 49, 50, 18), (18, 50, 51, 19), (19, 51, 52, 20), (20, 52, 53, 21), (21, 53, 54, 22), (22, 54, 55, 23), (23, 55, 56, 24), (24, 56, 57, 25), (25, 57, 58, 26), (26, 58, 59, 27), (27, 59, 60, 28), (28, 60, 61, 29), (29, 61, 62, 30), (30, 62, 63, 31), (32, 0, 31, 63)])
me_cylinder_012.materials.append(mat_wheel)
me_cylinder_012.use_remesh_preserve_volume = False
me_cylinder_012.use_remesh_preserve_attributes = False
me_cylinder_012.use_mirror_vertex_groups = False
me_cylinder_012.update()
me_cylinder_011 = bpy.data.meshes.new('Cylinder.011')
me_cylinder_011.from_pydata([(-1.252, 0.2463, -0.7192), (-1.302, 0.3063, -0.7192), (-1.338, 0.3747, -0.7192), (-1.361, 0.449, -0.7192), (-1.368, 0.5263, -0.7192), (-1.361, 0.6035, -0.7192), (-1.338, 0.6778, -0.7192), (-1.302, 0.7462, -0.7192), (-1.252, 0.8063, -0.7192), (-1.192, 0.8555, -0.7192), (-1.124, 0.8921, -0.7192), (-1.05, 0.9146, -0.7192), (-0.9723, 0.9222, -0.7192), (-0.895, 0.9146, -0.7192), (-0.8208, 0.8921, -0.7192), (-0.7523, 0.8555, -0.7192), (-0.6923, 0.8063, -0.7192), (-0.643, 0.7462, -0.7192), (-0.6065, 0.6778, -0.7192), (-0.5839, 0.6035, -0.7192), (-0.5763, 0.5263, -0.7192), (-0.5839, 0.449, -0.7192), (-0.6065, 0.3747, -0.7192), (-0.643, 0.3063, -0.7192), (-0.6923, 0.2463, -0.7192), (-0.7523, 0.197, -0.7192), (-0.8208, 0.1604, -0.7192), (-0.895, 0.1379, -0.7192), (-0.9723, 0.1303, -0.7192), (-1.05, 0.1379, -0.7192), (-1.124, 0.1604, -0.7192), (-1.192, 0.197, -0.7192), (-1.252, 0.2463, -0.7792), (-1.302, 0.3063, -0.7792), (-1.338, 0.3747, -0.7792), (-1.361, 0.449, -0.7792), (-1.368, 0.5263, -0.7792), (-1.361, 0.6035, -0.7792), (-1.338, 0.6778, -0.7792), (-1.302, 0.7462, -0.7792), (-1.252, 0.8063, -0.7792), (-1.192, 0.8555, -0.7792), (-1.124, 0.8921, -0.7792), (-1.05, 0.9146, -0.7792), (-0.9723, 0.9222, -0.7792), (-0.895, 0.9146, -0.7792), (-0.8208, 0.8921, -0.7792), (-0.7523, 0.8555, -0.7792), (-0.6923, 0.8063, -0.7792), (-0.643, 0.7462, -0.7792), (-0.6065, 0.6778, -0.7792), (-0.5839, 0.6035, -0.7792), (-0.5763, 0.5263, -0.7792), (-0.5839, 0.449, -0.7792), (-0.6065, 0.3747, -0.7792), (-0.643, 0.3063, -0.7792), (-0.6923, 0.2463, -0.7792), (-0.7523, 0.197, -0.7792), (-0.8208, 0.1604, -0.7792), (-0.895, 0.1379, -0.7792), (-0.9723, 0.1303, -0.7792), (-1.05, 0.1379, -0.7792), (-1.124, 0.1604, -0.7792), (-1.192, 0.197, -0.7792), (-0.9723, 0.5263, -0.7192), (-0.9723, 0.5263, -0.7792)], [], [(64, 0, 1), (65, 33, 32), (64, 1, 2), (65, 34, 33), (64, 2, 3), (65, 35, 34), (64, 3, 4), (65, 36, 35), (64, 4, 5), (65, 37, 36), (64, 5, 6), (65, 38, 37), (64, 6, 7), (65, 39, 38), (64, 7, 8), (65, 40, 39), (64, 8, 9), (65, 41, 40), (64, 9, 10), (65, 42, 41), (64, 10, 11), (65, 43, 42), (64, 11, 12), (65, 44, 43), (64, 12, 13), (65, 45, 44), (64, 13, 14), (65, 46, 45), (64, 14, 15), (65, 47, 46), (64, 15, 16), (65, 48, 47), (64, 16, 17), (65, 49, 48), (64, 17, 18), (65, 50, 49), (64, 18, 19), (65, 51, 50), (64, 19, 20), (65, 52, 51), (64, 20, 21), (65, 53, 52), (64, 21, 22), (65, 54, 53), (64, 22, 23), (65, 55, 54), (64, 23, 24), (65, 56, 55), (64, 24, 25), (65, 57, 56), (64, 25, 26), (65, 58, 57), (64, 26, 27), (65, 59, 58), (64, 27, 28), (65, 60, 59), (64, 28, 29), (65, 61, 60), (64, 29, 30), (65, 62, 61), (64, 30, 31), (65, 63, 62), (31, 0, 64), (65, 32, 63), (0, 32, 33, 1), (1, 33, 34, 2), (2, 34, 35, 3), (3, 35, 36, 4), (4, 36, 37, 5), (5, 37, 38, 6), (6, 38, 39, 7), (7, 39, 40, 8), (8, 40, 41, 9), (9, 41, 42, 10), (10, 42, 43, 11), (11, 43, 44, 12), (12, 44, 45, 13), (13, 45, 46, 14), (14, 46, 47, 15), (15, 47, 48, 16), (16, 48, 49, 17), (17, 49, 50, 18), (18, 50, 51, 19), (19, 51, 52, 20), (20, 52, 53, 21), (21, 53, 54, 22), (22, 54, 55, 23), (23, 55, 56, 24), (24, 56, 57, 25), (25, 57, 58, 26), (26, 58, 59, 27), (27, 59, 60, 28), (28, 60, 61, 29), (29, 61, 62, 30), (30, 62, 63, 31), (32, 0, 31, 63)])
me_cylinder_011.materials.append(mat_wheel)
me_cylinder_011.use_remesh_preserve_volume = False
me_cylinder_011.use_remesh_preserve_attributes = False
me_cylinder_011.use_mirror_vertex_groups = False
me_cylinder_011.update()
me_cylinder_010 = bpy.data.meshes.new('Cylinder.010')
me_cylinder_010.from_pydata([(-10.16, 4.956, -6.082), (-10.21, 5.016, -6.082), (-10.25, 5.084, -6.082), (-10.27, 5.158, -6.082), (-10.28, 5.236, -6.082), (-10.27, 5.313, -6.082), (-10.25, 5.387, -6.082), (-10.21, 5.456, -6.082), (-10.16, 5.516, -6.082), (-10.1, 5.565, -6.082), (-10.03, 5.601, -6.082), (-9.96, 5.624, -6.082), (-9.883, 5.632, -6.082), (-9.805, 5.624, -6.082), (-9.731, 5.601, -6.082), (-9.663, 5.565, -6.082), (-9.603, 5.516, -6.082), (-9.553, 5.456, -6.082), (-9.517, 5.387, -6.082), (-9.494, 5.313, -6.082), (-9.487, 5.236, -6.082), (-9.494, 5.158, -6.082), (-9.517, 5.084, -6.082), (-9.553, 5.016, -6.082), (-9.603, 4.956, -6.082), (-9.663, 4.906, -6.082), (-9.731, 4.87, -6.082), (-9.805, 4.847, -6.082), (-9.883, 4.84, -6.082), (-9.96, 4.847, -6.082), (-10.03, 4.87, -6.082), (-10.1, 4.906, -6.082), (-10.16, 4.956, 6.458), (-10.21, 5.016, 6.458), (-10.25, 5.084, 6.458), (-10.27, 5.158, 6.458), (-10.28, 5.236, 6.458), (-10.27, 5.313, 6.458), (-10.25, 5.387, 6.458), (-10.21, 5.456, 6.458), (-10.16, 5.516, 6.458), (-10.1, 5.565, 6.458), (-10.03, 5.601, 6.458), (-9.96, 5.624, 6.458), (-9.883, 5.632, 6.458), (-9.805, 5.624, 6.458), (-9.731, 5.601, 6.458), (-9.663, 5.565, 6.458), (-9.603, 5.516, 6.458), (-9.553, 5.456, 6.458), (-9.517, 5.387, 6.458), (-9.494, 5.313, 6.458), (-9.487, 5.236, 6.458), (-9.494, 5.158, 6.458), (-9.517, 5.084, 6.458), (-9.553, 5.016, 6.458), (-9.603, 4.956, 6.458), (-9.663, 4.906, 6.458), (-9.731, 4.87, 6.458), (-9.805, 4.847, 6.458), (-9.883, 4.84, 6.458), (-9.96, 4.847, 6.458), (-10.03, 4.87, 6.458), (-10.1, 4.906, 6.458), (-9.883, 5.236, -6.082), (-9.883, 5.236, 6.458)], [], [(64, 0, 1), (65, 33, 32), (64, 1, 2), (65, 34, 33), (64, 2, 3), (65, 35, 34), (64, 3, 4), (65, 36, 35), (64, 4, 5), (65, 37, 36), (64, 5, 6), (65, 38, 37), (64, 6, 7), (65, 39, 38), (64, 7, 8), (65, 40, 39), (64, 8, 9), (65, 41, 40), (64, 9, 10), (65, 42, 41), (64, 10, 11), (65, 43, 42), (64, 11, 12), (65, 44, 43), (64, 12, 13), (65, 45, 44), (64, 13, 14), (65, 46, 45), (64, 14, 15), (65, 47, 46), (64, 15, 16), (65, 48, 47), (64, 16, 17), (65, 49, 48), (64, 17, 18), (65, 50, 49), (64, 18, 19), (65, 51, 50), (64, 19, 20), (65, 52, 51), (64, 20, 21), (65, 53, 52), (64, 21, 22), (65, 54, 53), (64, 22, 23), (65, 55, 54), (64, 23, 24), (65, 56, 55), (64, 24, 25), (65, 57, 56), (64, 25, 26), (65, 58, 57), (64, 26, 27), (65, 59, 58), (64, 27, 28), (65, 60, 59), (64, 28, 29), (65, 61, 60), (64, 29, 30), (65, 62, 61), (64, 30, 31), (65, 63, 62), (31, 0, 64), (65, 32, 63), (0, 32, 33, 1), (1, 33, 34, 2), (2, 34, 35, 3), (3, 35, 36, 4), (4, 36, 37, 5), (5, 37, 38, 6), (6, 38, 39, 7), (7, 39, 40, 8), (8, 40, 41, 9), (9, 41, 42, 10), (10, 42, 43, 11), (11, 43, 44, 12), (12, 44, 45, 13), (13, 45, 46, 14), (14, 46, 47, 15), (15, 47, 48, 16), (16, 48, 49, 17), (17, 49, 50, 18), (18, 50, 51, 19), (19, 51, 52, 20), (20, 52, 53, 21), (21, 53, 54, 22), (22, 54, 55, 23), (23, 55, 56, 24), (24, 56, 57, 25), (25, 57, 58, 26), (26, 58, 59, 27), (27, 59, 60, 28), (28, 60, 61, 29), (29, 61, 62, 30), (30, 62, 63, 31), (32, 0, 31, 63)])
me_cylinder_010.materials.append(mat_underframe)
me_cylinder_010.use_remesh_preserve_volume = False
me_cylinder_010.use_remesh_preserve_attributes = False
me_cylinder_010.use_mirror_vertex_groups = False
me_cylinder_010.update()
me_cylinder_008 = bpy.data.meshes.new('Cylinder.008')
me_cylinder_008.from_pydata([(-0.1523, 0.2463, -0.7192), (-0.2015, 0.3063, -0.7192), (-0.2381, 0.3747, -0.7192), (-0.2607, 0.449, -0.7192), (-0.2683, 0.5263, -0.7192), (-0.2607, 0.6035, -0.7192), (-0.2381, 0.6778, -0.7192), (-0.2015, 0.7462, -0.7192), (-0.1523, 0.8063, -0.7192), (-0.09229, 0.8555, -0.7192), (-0.02383, 0.8921, -0.7192), (0.05046, 0.9146, -0.7192), (0.1277, 0.9222, -0.7192), (0.205, 0.9146, -0.7192), (0.2792, 0.8921, -0.7192), (0.3477, 0.8555, -0.7192), (0.4077, 0.8063, -0.7192), (0.457, 0.7462, -0.7192), (0.4935, 0.6778, -0.7192), (0.5161, 0.6035, -0.7192), (0.5237, 0.5263, -0.7192), (0.5161, 0.449, -0.7192), (0.4935, 0.3747, -0.7192), (0.457, 0.3063, -0.7192), (0.4077, 0.2463, -0.7192), (0.3477, 0.197, -0.7192), (0.2792, 0.1604, -0.7192), (0.205, 0.1379, -0.7192), (0.1277, 0.1303, -0.7192), (0.05046, 0.1379, -0.7192), (-0.02383, 0.1604, -0.7192), (-0.09229, 0.197, -0.7192), (-0.1523, 0.2463, -0.7792), (-0.2015, 0.3063, -0.7792), (-0.2381, 0.3747, -0.7792), (-0.2607, 0.449, -0.7792), (-0.2683, 0.5263, -0.7792), (-0.2607, 0.6035, -0.7792), (-0.2381, 0.6778, -0.7792), (-0.2015, 0.7462, -0.7792), (-0.1523, 0.8063, -0.7792), (-0.09229, 0.8555, -0.7792), (-0.02383, 0.8921, -0.7792), (0.05046, 0.9146, -0.7792), (0.1277, 0.9222, -0.7792), (0.205, 0.9146, -0.7792), (0.2792, 0.8921, -0.7792), (0.3477, 0.8555, -0.7792), (0.4077, 0.8063, -0.7792), (0.457, 0.7462, -0.7792), (0.4935, 0.6778, -0.7792), (0.5161, 0.6035, -0.7792), (0.5237, 0.5263, -0.7792), (0.5161, 0.449, -0.7792), (0.4935, 0.3747, -0.7792), (0.457, 0.3063, -0.7792), (0.4077, 0.2463, -0.7792), (0.3477, 0.197, -0.7792), (0.2792, 0.1604, -0.7792), (0.205, 0.1379, -0.7792), (0.1277, 0.1303, -0.7792), (0.05046, 0.1379, -0.7792), (-0.02382, 0.1604, -0.7792), (-0.09228, 0.197, -0.7792), (0.1277, 0.5263, -0.7192), (0.1277, 0.5263, -0.7792)], [], [(64, 0, 1), (65, 33, 32), (64, 1, 2), (65, 34, 33), (64, 2, 3), (65, 35, 34), (64, 3, 4), (65, 36, 35), (64, 4, 5), (65, 37, 36), (64, 5, 6), (65, 38, 37), (64, 6, 7), (65, 39, 38), (64, 7, 8), (65, 40, 39), (64, 8, 9), (65, 41, 40), (64, 9, 10), (65, 42, 41), (64, 10, 11), (65, 43, 42), (64, 11, 12), (65, 44, 43), (64, 12, 13), (65, 45, 44), (64, 13, 14), (65, 46, 45), (64, 14, 15), (65, 47, 46), (64, 15, 16), (65, 48, 47), (64, 16, 17), (65, 49, 48), (64, 17, 18), (65, 50, 49), (64, 18, 19), (65, 51, 50), (64, 19, 20), (65, 52, 51), (64, 20, 21), (65, 53, 52), (64, 21, 22), (65, 54, 53), (64, 22, 23), (65, 55, 54), (64, 23, 24), (65, 56, 55), (64, 24, 25), (65, 57, 56), (64, 25, 26), (65, 58, 57), (64, 26, 27), (65, 59, 58), (64, 27, 28), (65, 60, 59), (64, 28, 29), (65, 61, 60), (64, 29, 30), (65, 62, 61), (64, 30, 31), (65, 63, 62), (31, 0, 64), (65, 32, 63), (0, 32, 33, 1), (1, 33, 34, 2), (2, 34, 35, 3), (3, 35, 36, 4), (4, 36, 37, 5), (5, 37, 38, 6), (6, 38, 39, 7), (7, 39, 40, 8), (8, 40, 41, 9), (9, 41, 42, 10), (10, 42, 43, 11), (11, 43, 44, 12), (12, 44, 45, 13), (13, 45, 46, 14), (14, 46, 47, 15), (15, 47, 48, 16), (16, 48, 49, 17), (17, 49, 50, 18), (18, 50, 51, 19), (19, 51, 52, 20), (20, 52, 53, 21), (21, 53, 54, 22), (22, 54, 55, 23), (23, 55, 56, 24), (24, 56, 57, 25), (25, 57, 58, 26), (26, 58, 59, 27), (27, 59, 60, 28), (28, 60, 61, 29), (29, 61, 62, 30), (30, 62, 63, 31), (32, 0, 31, 63)])
me_cylinder_008.materials.append(mat_wheel)
me_cylinder_008.use_remesh_preserve_volume = False
me_cylinder_008.use_remesh_preserve_attributes = False
me_cylinder_008.use_mirror_vertex_groups = False
me_cylinder_008.update()
me_plane_070 = bpy.data.meshes.new('Plane.070')
me_plane_070.from_pydata([], [], [])
me_plane_070.materials.append(mat_roofcolour)
me_plane_070.use_remesh_preserve_volume = False
me_plane_070.use_remesh_preserve_attributes = False
me_plane_070.use_mirror_vertex_groups = False
me_plane_070.update()
me_plane_060 = bpy.data.meshes.new('Plane.060')
me_plane_060.from_pydata([(2.786, 1.449, 1.012), (2.786, 0.829, 1.012), (-2.714, 0.839, 1.012), (-2.714, 1.449, 1.012)], [], [(0, 1, 2, 3)])
me_plane_060.polygons.foreach_set('use_smooth', [True] * 1)
me_plane_060.materials.append(mat_maincolour1)
me_plane_060.use_remesh_preserve_volume = False
me_plane_060.use_remesh_preserve_attributes = False
me_plane_060.use_mirror_vertex_groups = False
me_plane_060.update()
me_plane_037 = bpy.data.meshes.new('Plane.037')
me_plane_037.from_pydata([(0.9998, -1.612, 2.093), (1.005, -2.712, 1.508), (1.005, -1.612, 1.508), (0.9998, -1.612, 2.363), (0.9998, 2.388, 2.093), (0.9998, 2.388, 2.363), (0.9998, -2.312, 2.093), (0.9998, -2.312, 2.363), (0.9998, -2.712, 2.093)], [], [(0, 3, 5, 4), (3, 0, 6, 7), (1, 6, 8), (0, 2, 1, 6)])
me_plane_037.materials.append(mat_maincolour1)
me_plane_037.use_remesh_preserve_volume = False
me_plane_037.use_remesh_preserve_attributes = False
me_plane_037.use_mirror_vertex_groups = False
me_plane_037.update()
me_plane_036 = bpy.data.meshes.new('Plane.036')
me_plane_036.from_pydata([(1.002, -1.612, 1.8), (1.002, -0.2117, 1.8), (1.001, -0.2117, 1.946), (1.004, -0.2117, 1.654), (1.001, -1.612, 1.946), (1.004, -1.612, 1.654)], [], [(1, 3, 4), (2, 1, 4), (0, 4, 3), (5, 0, 3)])
me_plane_036.materials.append(mat_trim)
me_plane_036.use_remesh_preserve_volume = False
me_plane_036.use_remesh_preserve_attributes = False
me_plane_036.use_mirror_vertex_groups = False
me_plane_036.update()
me_plane_035 = bpy.data.meshes.new('Plane.035')
me_plane_035.from_pydata([(0.9998, -1.612, 2.093), (0.9998, -0.2117, 2.093), (1.005, -1.612, 1.508), (1.005, -0.2117, 1.508), (1.001, -0.2117, 1.946), (1.004, -0.2117, 1.654), (1.001, -1.612, 1.946), (1.004, -1.612, 1.654)], [], [(4, 0, 1), (2, 7, 3), (6, 0, 4), (7, 5, 3)])
me_plane_035.materials.append(mat_maincolour1)
me_plane_035.use_remesh_preserve_volume = False
me_plane_035.use_remesh_preserve_attributes = False
me_plane_035.use_mirror_vertex_groups = False
me_plane_035.update()
me_plane_020 = bpy.data.meshes.new('Plane.020')
me_plane_020.from_pydata([(1.01, 2.788, 1.443), (1.01, -2.712, 1.443), (1.005, -2.712, 1.508), (1.005, 2.788, 1.508)], [], [(2, 0, 1), (3, 0, 2)])
me_plane_020.materials.append(mat_maincolour1)
me_plane_020.use_remesh_preserve_volume = False
me_plane_020.use_remesh_preserve_attributes = False
me_plane_020.use_mirror_vertex_groups = False
me_plane_020.update()
me_plane_004 = bpy.data.meshes.new('Plane.004')
me_plane_004.from_pydata([(1.01, 2.788, 0.8426), (1.01, 2.908, 0.8426), (-0.9902, 2.908, 0.8426), (-0.9902, 2.788, 0.8426), (-0.9902, 2.788, 1.143), (-0.9902, 2.908, 1.143), (1.01, 2.908, 1.143), (1.01, 2.788, 1.143)], [], [(0, 3, 2, 1), (2, 3, 4, 5), (3, 0, 7, 4), (0, 1, 6, 7), (1, 2, 5, 6), (5, 4, 7, 6)])
me_plane_004.materials.append(mat_buffer_beam)
me_plane_004.use_remesh_preserve_volume = False
me_plane_004.use_remesh_preserve_attributes = False
me_plane_004.use_mirror_vertex_groups = False
me_plane_004.update()
me_plane_001 = bpy.data.meshes.new('Plane.001')
me_plane_001.from_pydata([(0.5098, 2.788, 0.3426), (0.5098, -2.412, 0.3426), (-0.4902, -2.412, 0.3426), (-0.4902, 2.788, 0.3426), (-0.4902, 2.788, 0.8426), (-0.4902, -2.412, 0.8426), (0.5098, -2.412, 0.8426), (0.5098, 2.788, 0.8426)], [], [(0, 3, 2, 1), (3, 0, 7, 4), (5, 4, 7, 6), (2, 3, 4, 5), (0, 1, 6, 7), (1, 2, 5, 6)])
me_plane_001.materials.append(mat_underframe)
me_plane_001.use_remesh_preserve_volume = False
me_plane_001.use_remesh_preserve_attributes = False
me_plane_001.use_mirror_vertex_groups = False
me_plane_001.update()
me_cylinder_017 = bpy.data.meshes.new('Cylinder.017')
me_cylinder_017.from_pydata([(0.9477, 0.2427, 0.8139), (0.8985, 0.3027, 0.8139), (0.8619, 0.3712, 0.8139), (0.8393, 0.4455, 0.8139), (0.8317, 0.5227, 0.8139), (0.8393, 0.6, 0.8139), (0.8619, 0.6742, 0.8139), (0.8985, 0.7427, 0.8139), (0.9477, 0.8027, 0.8139), (1.008, 0.852, 0.8139), (1.076, 0.8885, 0.8139), (1.15, 0.9111, 0.8139), (1.228, 0.9187, 0.8139), (1.305, 0.9111, 0.8139), (1.379, 0.8885, 0.8139), (1.448, 0.852, 0.8139), (1.508, 0.8027, 0.8139), (1.557, 0.7427, 0.8139), (1.594, 0.6742, 0.8139), (1.616, 0.6, 0.8139), (1.624, 0.5227, 0.8139), (1.616, 0.4455, 0.8139), (1.594, 0.3712, 0.8139), (1.557, 0.3027, 0.8139), (1.508, 0.2427, 0.8139), (1.448, 0.1935, 0.8139), (1.379, 0.1569, 0.8139), (1.305, 0.1343, 0.8139), (1.228, 0.1267, 0.8139), (1.15, 0.1343, 0.8139), (1.076, 0.1569, 0.8139), (1.008, 0.1935, 0.8139), (0.9477, 0.2427, 0.7539), (0.8985, 0.3027, 0.7539), (0.8619, 0.3712, 0.7539), (0.8393, 0.4455, 0.7539), (0.8317, 0.5227, 0.7539), (0.8393, 0.6, 0.7539), (0.8619, 0.6742, 0.7539), (0.8985, 0.7427, 0.7539), (0.9477, 0.8027, 0.7539), (1.008, 0.852, 0.7539), (1.076, 0.8885, 0.7539), (1.15, 0.9111, 0.7539), (1.228, 0.9187, 0.7539), (1.305, 0.9111, 0.7539), (1.379, 0.8885, 0.7539), (1.448, 0.852, 0.7539), (1.508, 0.8027, 0.7539), (1.557, 0.7427, 0.7539), (1.594, 0.6742, 0.7539), (1.616, 0.6, 0.7539), (1.624, 0.5227, 0.7539), (1.616, 0.4455, 0.7539), (1.594, 0.3712, 0.7539), (1.557, 0.3027, 0.7539), (1.508, 0.2427, 0.7539), (1.448, 0.1935, 0.7539), (1.379, 0.1569, 0.7539), (1.305, 0.1343, 0.7539), (1.228, 0.1267, 0.7539), (1.15, 0.1343, 0.7539), (1.076, 0.1569, 0.7539), (1.008, 0.1935, 0.7539), (1.228, 0.5227, 0.8139), (1.228, 0.5227, 0.7539)], [], [(64, 0, 1), (65, 33, 32), (64, 1, 2), (65, 34, 33), (64, 2, 3), (65, 35, 34), (64, 3, 4), (65, 36, 35), (64, 4, 5), (65, 37, 36), (64, 5, 6), (65, 38, 37), (64, 6, 7), (65, 39, 38), (64, 7, 8), (65, 40, 39), (64, 8, 9), (65, 41, 40), (64, 9, 10), (65, 42, 41), (64, 10, 11), (65, 43, 42), (64, 11, 12), (65, 44, 43), (64, 12, 13), (65, 45, 44), (64, 13, 14), (65, 46, 45), (64, 14, 15), (65, 47, 46), (64, 15, 16), (65, 48, 47), (64, 16, 17), (65, 49, 48), (64, 17, 18), (65, 50, 49), (64, 18, 19), (65, 51, 50), (64, 19, 20), (65, 52, 51), (64, 20, 21), (65, 53, 52), (64, 21, 22), (65, 54, 53), (64, 22, 23), (65, 55, 54), (64, 23, 24), (65, 56, 55), (64, 24, 25), (65, 57, 56), (64, 25, 26), (65, 58, 57), (64, 26, 27), (65, 59, 58), (64, 27, 28), (65, 60, 59), (64, 28, 29), (65, 61, 60), (64, 29, 30), (65, 62, 61), (64, 30, 31), (65, 63, 62), (31, 0, 64), (65, 32, 63), (0, 32, 33, 1), (1, 33, 34, 2), (2, 34, 35, 3), (3, 35, 36, 4), (4, 36, 37, 5), (5, 37, 38, 6), (6, 38, 39, 7), (7, 39, 40, 8), (8, 40, 41, 9), (9, 41, 42, 10), (10, 42, 43, 11), (11, 43, 44, 12), (12, 44, 45, 13), (13, 45, 46, 14), (14, 46, 47, 15), (15, 47, 48, 16), (16, 48, 49, 17), (17, 49, 50, 18), (18, 50, 51, 19), (19, 51, 52, 20), (20, 52, 53, 21), (21, 53, 54, 22), (22, 54, 55, 23), (23, 55, 56, 24), (24, 56, 57, 25), (25, 57, 58, 26), (26, 58, 59, 27), (27, 59, 60, 28), (28, 60, 61, 29), (29, 61, 62, 30), (30, 62, 63, 31), (32, 0, 31, 63)])
me_cylinder_017.materials.append(mat_wheel)
me_cylinder_017.use_remesh_preserve_volume = False
me_cylinder_017.use_remesh_preserve_attributes = False
me_cylinder_017.use_mirror_vertex_groups = False
me_cylinder_017.update()
me_cylinder_016 = bpy.data.meshes.new('Cylinder.016')
me_cylinder_016.from_pydata([(0.9477, 0.2463, -0.7192), (0.8985, 0.3063, -0.7192), (0.8619, 0.3747, -0.7192), (0.8393, 0.449, -0.7192), (0.8317, 0.5263, -0.7192), (0.8393, 0.6035, -0.7192), (0.8619, 0.6778, -0.7192), (0.8985, 0.7462, -0.7192), (0.9477, 0.8063, -0.7192), (1.008, 0.8555, -0.7192), (1.076, 0.8921, -0.7192), (1.15, 0.9146, -0.7192), (1.228, 0.9222, -0.7192), (1.305, 0.9146, -0.7192), (1.379, 0.8921, -0.7192), (1.448, 0.8555, -0.7192), (1.508, 0.8063, -0.7192), (1.557, 0.7462, -0.7192), (1.594, 0.6778, -0.7192), (1.616, 0.6035, -0.7192), (1.624, 0.5263, -0.7192), (1.616, 0.449, -0.7192), (1.594, 0.3747, -0.7192), (1.557, 0.3063, -0.7192), (1.508, 0.2463, -0.7192), (1.448, 0.197, -0.7192), (1.379, 0.1604, -0.7192), (1.305, 0.1379, -0.7192), (1.228, 0.1303, -0.7192), (1.15, 0.1379, -0.7192), (1.076, 0.1604, -0.7192), (1.008, 0.197, -0.7192), (0.9477, 0.2463, -0.7792), (0.8985, 0.3063, -0.7792), (0.8619, 0.3747, -0.7792), (0.8393, 0.449, -0.7792), (0.8317, 0.5263, -0.7792), (0.8393, 0.6035, -0.7792), (0.8619, 0.6778, -0.7792), (0.8985, 0.7462, -0.7792), (0.9477, 0.8063, -0.7792), (1.008, 0.8555, -0.7792), (1.076, 0.8921, -0.7792), (1.15, 0.9146, -0.7792), (1.228, 0.9222, -0.7792), (1.305, 0.9146, -0.7792), (1.379, 0.8921, -0.7792), (1.448, 0.8555, -0.7792), (1.508, 0.8063, -0.7792), (1.557, 0.7462, -0.7792), (1.594, 0.6778, -0.7792), (1.616, 0.6035, -0.7792), (1.624, 0.5263, -0.7792), (1.616, 0.449, -0.7792), (1.594, 0.3747, -0.7792), (1.557, 0.3063, -0.7792), (1.508, 0.2463, -0.7792), (1.448, 0.197, -0.7792), (1.379, 0.1604, -0.7792), (1.305, 0.1379, -0.7792), (1.228, 0.1303, -0.7792), (1.15, 0.1379, -0.7792), (1.076, 0.1604, -0.7792), (1.008, 0.197, -0.7792), (1.228, 0.5263, -0.7192), (1.228, 0.5263, -0.7792)], [], [(64, 0, 1), (65, 33, 32), (64, 1, 2), (65, 34, 33), (64, 2, 3), (65, 35, 34), (64, 3, 4), (65, 36, 35), (64, 4, 5), (65, 37, 36), (64, 5, 6), (65, 38, 37), (64, 6, 7), (65, 39, 38), (64, 7, 8), (65, 40, 39), (64, 8, 9), (65, 41, 40), (64, 9, 10), (65, 42, 41), (64, 10, 11), (65, 43, 42), (64, 11, 12), (65, 44, 43), (64, 12, 13), (65, 45, 44), (64, 13, 14), (65, 46, 45), (64, 14, 15), (65, 47, 46), (64, 15, 16), (65, 48, 47), (64, 16, 17), (65, 49, 48), (64, 17, 18), (65, 50, 49), (64, 18, 19), (65, 51, 50), (64, 19, 20), (65, 52, 51), (64, 20, 21), (65, 53, 52), (64, 21, 22), (65, 54, 53), (64, 22, 23), (65, 55, 54), (64, 23, 24), (65, 56, 55), (64, 24, 25), (65, 57, 56), (64, 25, 26), (65, 58, 57), (64, 26, 27), (65, 59, 58), (64, 27, 28), (65, 60, 59), (64, 28, 29), (65, 61, 60), (64, 29, 30), (65, 62, 61), (64, 30, 31), (65, 63, 62), (31, 0, 64), (65, 32, 63), (0, 32, 33, 1), (1, 33, 34, 2), (2, 34, 35, 3), (3, 35, 36, 4), (4, 36, 37, 5), (5, 37, 38, 6), (6, 38, 39, 7), (7, 39, 40, 8), (8, 40, 41, 9), (9, 41, 42, 10), (10, 42, 43, 11), (11, 43, 44, 12), (12, 44, 45, 13), (13, 45, 46, 14), (14, 46, 47, 15), (15, 47, 48, 16), (16, 48, 49, 17), (17, 49, 50, 18), (18, 50, 51, 19), (19, 51, 52, 20), (20, 52, 53, 21), (21, 53, 54, 22), (22, 54, 55, 23), (23, 55, 56, 24), (24, 56, 57, 25), (25, 57, 58, 26), (26, 58, 59, 27), (27, 59, 60, 28), (28, 60, 61, 29), (29, 61, 62, 30), (30, 62, 63, 31), (32, 0, 31, 63)])
me_cylinder_016.materials.append(mat_wheel)
me_cylinder_016.use_remesh_preserve_volume = False
me_cylinder_016.use_remesh_preserve_attributes = False
me_cylinder_016.use_mirror_vertex_groups = False
me_cylinder_016.update()
me_cylinder_015 = bpy.data.meshes.new('Cylinder.015')
me_cylinder_015.from_pydata([(11.84, 4.956, -6.082), (11.79, 5.016, -6.082), (11.75, 5.084, -6.082), (11.73, 5.158, -6.082), (11.72, 5.236, -6.082), (11.73, 5.313, -6.082), (11.75, 5.387, -6.082), (11.79, 5.456, -6.082), (11.84, 5.516, -6.082), (11.9, 5.565, -6.082), (11.97, 5.601, -6.082), (12.04, 5.624, -6.082), (12.12, 5.632, -6.082), (12.19, 5.624, -6.082), (12.27, 5.601, -6.082), (12.34, 5.565, -6.082), (12.4, 5.516, -6.082), (12.45, 5.456, -6.082), (12.48, 5.387, -6.082), (12.51, 5.313, -6.082), (12.51, 5.236, -6.082), (12.51, 5.158, -6.082), (12.48, 5.084, -6.082), (12.45, 5.016, -6.082), (12.4, 4.956, -6.082), (12.34, 4.906, -6.082), (12.27, 4.87, -6.082), (12.19, 4.847, -6.082), (12.12, 4.84, -6.082), (12.04, 4.847, -6.082), (11.97, 4.87, -6.082), (11.9, 4.906, -6.082), (11.84, 4.956, 6.458), (11.79, 5.016, 6.458), (11.75, 5.084, 6.458), (11.73, 5.158, 6.458), (11.72, 5.236, 6.458), (11.73, 5.313, 6.458), (11.75, 5.387, 6.458), (11.79, 5.456, 6.458), (11.84, 5.516, 6.458), (11.9, 5.565, 6.458), (11.97, 5.601, 6.458), (12.04, 5.624, 6.458), (12.12, 5.632, 6.458), (12.19, 5.624, 6.458), (12.27, 5.601, 6.458), (12.34, 5.565, 6.458), (12.4, 5.516, 6.458), (12.45, 5.456, 6.458), (12.48, 5.387, 6.458), (12.51, 5.313, 6.458), (12.51, 5.236, 6.458), (12.51, 5.158, 6.458), (12.48, 5.084, 6.458), (12.45, 5.016, 6.458), (12.4, 4.956, 6.458), (12.34, 4.906, 6.458), (12.27, 4.87, 6.458), (12.19, 4.847, 6.458), (12.12, 4.84, 6.458), (12.04, 4.847, 6.458), (11.97, 4.87, 6.458), (11.9, 4.906, 6.458), (12.12, 5.236, -6.082), (12.12, 5.236, 6.458)], [], [(64, 0, 1), (65, 33, 32), (64, 1, 2), (65, 34, 33), (64, 2, 3), (65, 35, 34), (64, 3, 4), (65, 36, 35), (64, 4, 5), (65, 37, 36), (64, 5, 6), (65, 38, 37), (64, 6, 7), (65, 39, 38), (64, 7, 8), (65, 40, 39), (64, 8, 9), (65, 41, 40), (64, 9, 10), (65, 42, 41), (64, 10, 11), (65, 43, 42), (64, 11, 12), (65, 44, 43), (64, 12, 13), (65, 45, 44), (64, 13, 14), (65, 46, 45), (64, 14, 15), (65, 47, 46), (64, 15, 16), (65, 48, 47), (64, 16, 17), (65, 49, 48), (64, 17, 18), (65, 50, 49), (64, 18, 19), (65, 51, 50), (64, 19, 20), (65, 52, 51), (64, 20, 21), (65, 53, 52), (64, 21, 22), (65, 54, 53), (64, 22, 23), (65, 55, 54), (64, 23, 24), (65, 56, 55), (64, 24, 25), (65, 57, 56), (64, 25, 26), (65, 58, 57), (64, 26, 27), (65, 59, 58), (64, 27, 28), (65, 60, 59), (64, 28, 29), (65, 61, 60), (64, 29, 30), (65, 62, 61), (64, 30, 31), (65, 63, 62), (31, 0, 64), (65, 32, 63), (0, 32, 33, 1), (1, 33, 34, 2), (2, 34, 35, 3), (3, 35, 36, 4), (4, 36, 37, 5), (5, 37, 38, 6), (6, 38, 39, 7), (7, 39, 40, 8), (8, 40, 41, 9), (9, 41, 42, 10), (10, 42, 43, 11), (11, 43, 44, 12), (12, 44, 45, 13), (13, 45, 46, 14), (14, 46, 47, 15), (15, 47, 48, 16), (16, 48, 49, 17), (17, 49, 50, 18), (18, 50, 51, 19), (19, 51, 52, 20), (20, 52, 53, 21), (21, 53, 54, 22), (22, 54, 55, 23), (23, 55, 56, 24), (24, 56, 57, 25), (25, 57, 58, 26), (26, 58, 59, 27), (27, 59, 60, 28), (28, 60, 61, 29), (29, 61, 62, 30), (30, 62, 63, 31), (32, 0, 31, 63)])
me_cylinder_015.materials.append(mat_underframe)
me_cylinder_015.use_remesh_preserve_volume = False
me_cylinder_015.use_remesh_preserve_attributes = False
me_cylinder_015.use_mirror_vertex_groups = False
me_cylinder_015.update()
me_plane = bpy.data.meshes.new('Plane')
me_plane.from_pydata([(1.01, 2.788, 1.343), (1.01, -2.712, 1.343), (-0.9902, -2.712, 1.343), (-0.9902, 2.788, 1.343), (-0.9902, 2.788, 1.443), (-0.9902, -2.712, 1.443), (1.01, -2.712, 1.443), (1.01, 2.788, 1.443)], [], [(0, 3, 2, 1), (2, 3, 4, 5), (3, 0, 7, 4), (0, 1, 6, 7), (1, 2, 5, 6), (5, 4, 7, 6)])
me_plane.materials.append(mat_underframe)
me_plane.use_remesh_preserve_volume = False
me_plane.use_remesh_preserve_attributes = False
me_plane.use_mirror_vertex_groups = False
me_plane.update()
me_plane_002 = bpy.data.meshes.new('Plane.002')
me_plane_002.from_pydata([(0.5098, 2.788, 0.8426), (0.5098, -2.892, 0.8426), (-0.4902, -2.892, 0.8426), (-0.4902, 2.788, 0.8426), (-0.4902, 2.788, 1.343), (-0.4902, -2.712, 1.343), (0.5098, -2.712, 1.343), (0.5098, 2.788, 1.343), (0.5098, -2.892, 1.143), (-0.4902, -2.892, 1.143)], [], [(0, 3, 2, 1), (3, 0, 7, 4), (5, 4, 7, 6), (7, 0, 8), (8, 0, 1), (8, 6, 7), (6, 8, 5), (8, 1, 2), (9, 3, 4), (5, 9, 4), (9, 2, 3), (2, 9, 8), (9, 5, 8)])
me_plane_002.materials.append(mat_underframe)
me_plane_002.use_remesh_preserve_volume = False
me_plane_002.use_remesh_preserve_attributes = False
me_plane_002.use_mirror_vertex_groups = False
me_plane_002.update()
me_sphere = bpy.data.meshes.new('Sphere')
me_sphere.from_pydata([(-1.333e-06, 1.25e-06, 31.62), (-22.88, 16.62, 14.14), (8.74, 26.9, 14.14), (28.28, 4.856e-07, 14.14), (-8.74, 26.9, -14.14), (22.88, 16.62, -14.14), (-28.28, -7.508e-07, -14.14), (1.432e-06, -1.515e-06, -31.62), (-13.45, 9.772, 26.9), (5.137, 15.81, 26.9), (-8.313, 25.58, 16.63), (-26.9, 5.941e-07, 16.63), (16.63, 1.043e-06, 26.9), (21.76, 15.81, 16.63), (-30.08, 9.772, -1.941e-06), (-18.59, 25.58, -2.13e-06), (4.973e-08, 31.62, -1.581e-06), (18.59, 25.58, -5.047e-07), (30.08, 9.772, 6.886e-07), (-21.76, 15.81, -16.63), (8.313, 25.58, -16.63), (26.9, -8.593e-07, -16.63), (-16.63, -1.308e-06, -26.9), (-5.137, 15.81, -26.9), (13.45, 9.772, -26.9), (-24.33, 17.68, -2.035e-06), (-20.73, 21.1, 7.071), (-21.46, 21.63, -2.082e-06), (-19.66, 23.34, 3.536), (-22.53, 19.39, 3.536), (-22.9, 19.65, -2.059e-06), (-20.02, 23.61, -2.106e-06), (-20.2, 22.22, 5.303), (-19.12, 24.46, 1.768), (-21.63, 20.25, 5.303), (-23.43, 18.53, 1.768), (-20.56, 22.49, 1.768), (-21.1, 21.37, 3.536), (-22.0, 20.51, 1.768), (-22.18, 20.64, -2.071e-06), (-20.74, 22.62, -2.094e-06), (-19.93, 22.78, 4.419), (-19.39, 23.9, 2.652), (-22.08, 19.82, 4.419), (-22.98, 18.96, 2.652), (-21.01, 22.06, 0.8839), (-20.11, 22.92, 2.652), (-21.82, 20.38, 3.536), (-20.38, 22.36, 3.536), (-21.73, 21.07, 0.8839), (-22.26, 19.95, 2.652), (-20.29, 23.05, 0.8839), (-19.57, 24.04, 0.8839), (-19.84, 23.48, 1.768), (-20.83, 21.93, 2.652), (-21.55, 20.94, 2.652), (-21.28, 21.5, 1.768), (-23.16, 19.09, 0.8839), (-22.45, 20.08, 0.8839), (-22.71, 19.52, 1.768), (-21.37, 20.81, 4.419), (-20.65, 21.8, 4.419), (-20.92, 21.24, 5.303), (-6.725, 4.886, 29.26), (-18.17, 13.2, 20.52), (2.569, 7.906, 29.26), (6.939, 21.36, 20.52), (0.2137, 26.24, 15.38), (-15.6, 21.1, 15.38), (-24.89, 8.312, 15.38), (-29.18, 4.886, -7.071), (-26.48, 13.2, 7.071), (-13.66, 26.24, -7.071), (4.37, 29.26, 7.071), (-4.37, 29.26, -7.071), (13.66, 26.24, 7.071), (20.73, 21.1, -7.071), (-25.02, 7.906, -15.38), (-15.25, 21.36, -15.38), (-0.2137, 26.24, -15.38), (15.6, 21.1, -15.38), (-22.45, -1.03e-06, -20.52), (-8.313, -1.412e-06, -29.26), (-6.939, 21.36, -20.52), (-2.569, 7.906, -29.26), (18.17, 13.2, -20.52), (6.725, 4.886, -29.26), (-10.88, 17.68, 21.76), (-4.156, 12.79, 26.9), (-1.588, 20.7, 21.76), (-20.17, 4.886, 21.76), (-28.49, 4.886, 8.313), (-4.156, 28.6, 8.313), (-13.45, 25.58, 8.313), (-9.294, 28.6, -1.855e-06), (-25.92, 12.79, -8.313), (-20.17, 20.7, -8.313), (4.156, 28.6, -8.313), (9.294, 28.6, -1.043e-06), (13.45, 25.58, -8.313), (-13.45, 15.81, -21.76), (-19.19, 7.906, -21.76), (-10.88, 7.906, -26.9), (10.88, 17.68, -21.76), (1.588, 20.7, -21.76), (4.156, 12.79, -26.9), (-19.08, 24.81, 0.4419)], [], [(9, 13, 12), (3, 12, 13), (18, 3, 13), (13, 17, 18), (21, 18, 5), (30, 25, 19), (26, 32, 10), (25, 35, 1), (34, 26, 1), (31, 40, 19), (40, 27, 19), (27, 39, 19), (39, 30, 19), (32, 41, 10), (41, 28, 10), (28, 42, 10), (42, 33, 10), (51, 36, 45), (45, 40, 51), (31, 51, 40), (40, 45, 27), (51, 31, 52), (52, 53, 51), (36, 51, 53), (53, 52, 33), (42, 28, 46), (46, 53, 42), (33, 42, 53), (53, 46, 36), (54, 36, 46), (46, 48, 54), (37, 54, 48), (48, 46, 28), (54, 37, 55), (55, 56, 54), (36, 54, 56), (56, 55, 38), (49, 27, 45), (45, 56, 49), (38, 49, 56), (56, 45, 36), (50, 38, 55), (55, 47, 50), (29, 50, 47), (47, 55, 37), (30, 57, 25), (57, 35, 25), (57, 30, 58), (58, 59, 57), (35, 57, 59), (59, 58, 38), (50, 29, 44), (44, 59, 50), (38, 50, 59), (59, 44, 35), (49, 38, 58), (58, 39, 49), (27, 49, 39), (39, 58, 30), (60, 34, 43), (43, 47, 60), (37, 60, 47), (47, 43, 29), (60, 37, 61), (61, 62, 60), (34, 60, 62), (62, 61, 32), (34, 62, 26), (62, 32, 26), (41, 32, 61), (61, 48, 41), (28, 41, 48), (48, 61, 37), (35, 44, 1), (44, 29, 1), (29, 43, 1), (43, 34, 1), (68, 10, 87), (87, 64, 68), (1, 68, 64), (64, 87, 8), (88, 8, 87), (87, 89, 88), (9, 88, 89), (89, 87, 10), (67, 2, 66), (66, 89, 67), (10, 67, 89), (89, 66, 9), (88, 9, 65), (65, 63, 88), (8, 88, 63), (65, 0, 63), (90, 11, 69), (69, 64, 90), (8, 90, 64), (64, 69, 1), (9, 66, 13), (66, 2, 13), (0, 65, 12), (65, 9, 12), (91, 14, 71), (71, 69, 91), (11, 91, 69), (69, 71, 1), (92, 16, 73), (73, 67, 92), (10, 92, 67), (67, 73, 2), (92, 10, 93), (93, 94, 92), (16, 92, 94), (94, 93, 15), (72, 4, 74), (74, 94, 72), (15, 72, 94), (94, 74, 16), (17, 76, 18), (76, 5, 18), (2, 75, 13), (75, 17, 13), (77, 19, 95), (95, 70, 77), (6, 77, 70), (70, 95, 14), (78, 4, 72), (72, 96, 78), (19, 78, 96), (96, 72, 15), (79, 20, 97), (97, 74, 79), (4, 79, 74), (74, 97, 16), (98, 16, 97), (97, 99, 98), (17, 98, 99), (99, 97, 20), (80, 5, 76), (76, 99, 80), (20, 80, 99), (99, 76, 17), (98, 17, 75), (75, 73, 98), (16, 98, 73), (73, 75, 2), (100, 23, 83), (83, 78, 100), (19, 100, 78), (78, 83, 4), (100, 19, 101), (101, 102, 100), (23, 100, 102), (102, 101, 22), (82, 7, 84), (84, 102, 82), (22, 82, 102), (102, 84, 23), (81, 22, 101), (101, 77, 81), (6, 81, 77), (77, 101, 19), (103, 24, 85), (85, 80, 103), (20, 103, 80), (80, 85, 5), (103, 20, 104), (104, 105, 103), (24, 103, 105), (105, 104, 23), (84, 7, 86), (86, 105, 84), (23, 84, 105), (105, 86, 24), (83, 23, 104), (104, 79, 83), (4, 83, 79), (79, 104, 20), (5, 85, 21), (85, 24, 21), (14, 95, 25), (95, 19, 25), (1, 71, 25), (71, 14, 25), (10, 68, 26), (68, 1, 26), (19, 96, 31), (96, 15, 31), (15, 93, 33), (93, 10, 33), (52, 106, 33), (106, 15, 33), (15, 106, 31), (106, 52, 31)])
me_sphere.use_remesh_preserve_volume = False
me_sphere.use_remesh_preserve_attributes = False
me_sphere.use_mirror_vertex_groups = False
me_sphere.update()

# ---- objects
ob_plane_069 = bpy.data.objects.new('Plane.069', me_plane_101)
ob_plane_068 = bpy.data.objects.new('Plane.068', me_plane_031)
ob_plane_067 = bpy.data.objects.new('Plane.067', me_plane_030)
ob_plane_066 = bpy.data.objects.new('Plane.066', me_plane_029)
ob_plane_065 = bpy.data.objects.new('Plane.065', me_plane_028)
ob_plane_064 = bpy.data.objects.new('Plane.064', me_plane_027)
ob_plane_063 = bpy.data.objects.new('Plane.063', me_plane_026)
ob_plane_031 = bpy.data.objects.new('Plane.031', me_plane_025)
ob_plane_030 = bpy.data.objects.new('Plane.030', me_plane_100)
ob_plane_025 = bpy.data.objects.new('Plane.025', me_plane_099)
ob_plane_024 = bpy.data.objects.new('Plane.024', me_plane_022)
ob_plane_023 = bpy.data.objects.new('Plane.023', me_plane_019)
ob_plane_022 = bpy.data.objects.new('Plane.022', me_plane_018)
ob_plane_019 = bpy.data.objects.new('Plane.019', me_plane_015)
ob_plane_018 = bpy.data.objects.new('Plane.018', me_plane_013)
ob_plane_013 = bpy.data.objects.new('Plane.013', me_plane_012)
ob_plane_012 = bpy.data.objects.new('Plane.012', me_plane_011)
ob_plane_011 = bpy.data.objects.new('Plane.011', me_plane_010)
ob_plane_010 = bpy.data.objects.new('Plane.010', me_plane_007)
ob_plane_027 = bpy.data.objects.new('Plane.027', me_plane_098)
ob_plane_026 = bpy.data.objects.new('Plane.026', me_plane_097)
ob_plane_009 = bpy.data.objects.new('Plane.009', me_plane_021)
ob_plane_008 = bpy.data.objects.new('Plane.008', me_plane_017)
ob_plane_007 = bpy.data.objects.new('Plane.007', me_plane_016)
ob_plane_005 = bpy.data.objects.new('Plane.005', me_plane_009)
ob_plane_003 = bpy.data.objects.new('Plane.003', me_plane_008)
ob_plane_062 = bpy.data.objects.new('Plane.062', me_plane_076)
ob_plane_061 = bpy.data.objects.new('Plane.061', me_plane_075)
ob_plane_060 = bpy.data.objects.new('Plane.060', me_plane_024)
ob_plane_059 = bpy.data.objects.new('Plane.059', me_plane_023)
ob_plane_029 = bpy.data.objects.new('Plane.029', me_plane_006)
ob_plane_021 = bpy.data.objects.new('Plane.021', me_plane_005)
ob_plane_017 = bpy.data.objects.new('Plane.017', me_plane_003)
ob_cylinder_008 = bpy.data.objects.new('Cylinder.008', me_cylinder_002)
ob_cylinder_007 = bpy.data.objects.new('Cylinder.007', me_cylinder_001)
ob_plane_028 = bpy.data.objects.new('Plane.028', me_plane_074)
ob_plane_006 = bpy.data.objects.new('Plane.006', me_plane_014)
ob_cylinder_005 = bpy.data.objects.new('Cylinder.005', me_cylinder_012)
ob_cylinder_004 = bpy.data.objects.new('Cylinder.004', me_cylinder_011)
ob_cylinder_003 = bpy.data.objects.new('Cylinder.003', me_cylinder_010)
ob_cylinder_001 = bpy.data.objects.new('Cylinder.001', me_cylinder_008)
ob_plane_056 = bpy.data.objects.new('Plane.056', me_plane_070)
ob_plane_046 = bpy.data.objects.new('Plane.046', me_plane_060)
ob_plane_016 = bpy.data.objects.new('Plane.016', me_plane_037)
ob_plane_015 = bpy.data.objects.new('Plane.015', me_plane_036)
ob_plane_014 = bpy.data.objects.new('Plane.014', me_plane_035)
ob_plane_020 = bpy.data.objects.new('Plane.020', me_plane_020)
ob_plane_004 = bpy.data.objects.new('Plane.004', me_plane_004)
ob_plane_001 = bpy.data.objects.new('Plane.001', me_plane_001)
ob_cylinder_011 = bpy.data.objects.new('Cylinder.011', me_cylinder_017)
ob_cylinder_010 = bpy.data.objects.new('Cylinder.010', me_cylinder_016)
ob_cylinder_009 = bpy.data.objects.new('Cylinder.009', me_cylinder_015)
ob_plane = bpy.data.objects.new('Plane', me_plane)
ob_plane_002 = bpy.data.objects.new('Plane.002', me_plane_002)
ob_camera = bpy.data.objects.new('Camera', cam_camera_001)
ob_sphere = bpy.data.objects.new('Sphere', me_sphere)
ob_lamp_001 = bpy.data.objects.new('Lamp.001', light_lamp)

# ---- transforms, parenting, visibility, modifiers, constraints
ob_plane_069.location = (-0.584, 0.3292, -0.03363)
ob_plane_069.rotation_euler = (1.49e-08, -1.49e-08, -18.85)
ob_plane_069.scale = (0.145, 0.5664, 0.8)
ob_plane_069.lock_rotations_4d = False
ob_plane_069.empty_display_type = 'ARROWS'
ob_plane_069.color = (0.0, 0.0, 0.0, 1.0)
ob_plane_069.lineart.crease_threshold = 0.0
ob_plane_068.location = (0.9548, 0.1244, 0.3489)
ob_plane_068.rotation_euler = (1.49e-08, -1.49e-08, -18.85)
ob_plane_068.scale = (0.4, 0.075, 0.5)
ob_plane_068.lock_rotations_4d = False
ob_plane_068.empty_display_type = 'ARROWS'
ob_plane_068.color = (0.0, 0.0, 0.0, 1.0)
ob_plane_068.lineart.crease_threshold = 0.0
ob_plane_067.location = (0.9548, -0.9534, 0.3489)
ob_plane_067.rotation_euler = (1.49e-08, -1.49e-08, -18.85)
ob_plane_067.scale = (0.4, 0.075, 0.5)
ob_plane_067.lock_rotations_4d = False
ob_plane_067.empty_display_type = 'ARROWS'
ob_plane_067.color = (0.0, 0.0, 0.0, 1.0)
ob_plane_067.lineart.crease_threshold = 0.0
ob_plane_066.location = (0.9548, 1.148, 0.3489)
ob_plane_066.rotation_euler = (1.49e-08, -1.49e-08, -18.85)
ob_plane_066.scale = (0.4, 0.075, 0.5)
ob_plane_066.lock_rotations_4d = False
ob_plane_066.empty_display_type = 'ARROWS'
ob_plane_066.color = (0.0, 0.0, 0.0, 1.0)
ob_plane_066.lineart.crease_threshold = 0.0
ob_plane_065.location = (-0.948, 1.148, 0.3489)
ob_plane_065.rotation_euler = (1.49e-08, -1.49e-08, -18.85)
ob_plane_065.scale = (0.4, 0.075, 0.5)
ob_plane_065.lock_rotations_4d = False
ob_plane_065.empty_display_type = 'ARROWS'
ob_plane_065.color = (0.0, 0.0, 0.0, 1.0)
ob_plane_065.lineart.crease_threshold = 0.0
ob_plane_064.location = (-0.948, -0.9534, 0.3489)
ob_plane_064.rotation_euler = (1.49e-08, -1.49e-08, -18.85)
ob_plane_064.scale = (0.4, 0.075, 0.5)
ob_plane_064.lock_rotations_4d = False
ob_plane_064.empty_display_type = 'ARROWS'
ob_plane_064.color = (0.0, 0.0, 0.0, 1.0)
ob_plane_064.lineart.crease_threshold = 0.0
ob_plane_063.location = (-0.948, 0.1244, 0.3489)
ob_plane_063.rotation_euler = (1.49e-08, -1.49e-08, -18.85)
ob_plane_063.scale = (0.4, 0.075, 0.5)
ob_plane_063.lock_rotations_4d = False
ob_plane_063.empty_display_type = 'ARROWS'
ob_plane_063.color = (0.0, 0.0, 0.0, 1.0)
ob_plane_063.lineart.crease_threshold = 0.0
ob_plane_031.location = (-0.02094, -0.1043, 0.5849)
ob_plane_031.rotation_euler = (1.49e-08, -1.49e-08, -18.85)
ob_plane_031.scale = (2.2, 0.6664, 0.3)
ob_plane_031.lock_rotations_4d = False
ob_plane_031.empty_display_type = 'ARROWS'
ob_plane_031.color = (0.0, 0.0, 0.0, 1.0)
ob_plane_031.lineart.crease_threshold = 0.0
ob_plane_030.location = (0.0, 4.657e-10, 0.0)
ob_plane_030.rotation_euler = (1.49e-08, -1.49e-08, -18.85)
ob_plane_030.scale = (-1.0, 0.6664, 1.0)
ob_plane_030.lock_rotations_4d = False
ob_plane_030.empty_display_type = 'ARROWS'
ob_plane_030.color = (0.0, 0.0, 0.0, 1.0)
ob_plane_030.lineart.crease_threshold = 0.0
ob_plane_025.location = (0.0, 4.657e-10, 0.0)
ob_plane_025.rotation_euler = (1.49e-08, -1.49e-08, -18.85)
ob_plane_025.scale = (-1.0, 0.6664, 1.0)
ob_plane_025.lock_rotations_4d = False
ob_plane_025.empty_display_type = 'ARROWS'
ob_plane_025.color = (0.0, 0.0, 0.0, 1.0)
ob_plane_025.lineart.crease_threshold = 0.0
ob_plane_024.location = (0.0, 4.657e-10, 0.0)
ob_plane_024.rotation_euler = (1.49e-08, -1.49e-08, -18.85)
ob_plane_024.scale = (-1.0, 0.6664, 1.0)
ob_plane_024.lock_rotations_4d = False
ob_plane_024.empty_display_type = 'ARROWS'
ob_plane_024.color = (0.0, 0.0, 0.0, 1.0)
ob_plane_024.lineart.crease_threshold = 0.0
ob_plane_023.location = (0.0, 4.657e-10, 0.0)
ob_plane_023.rotation_euler = (1.49e-08, -1.49e-08, -18.85)
ob_plane_023.scale = (-1.0, 0.6664, 1.0)
ob_plane_023.lock_rotations_4d = False
ob_plane_023.empty_display_type = 'ARROWS'
ob_plane_023.color = (0.0, 0.0, 0.0, 1.0)
ob_plane_023.lineart.crease_threshold = 0.0
ob_plane_022.location = (0.0, 4.657e-10, 0.0)
ob_plane_022.rotation_euler = (1.49e-08, -1.49e-08, -18.85)
ob_plane_022.scale = (-1.0, 0.6664, 1.0)
ob_plane_022.lock_rotations_4d = False
ob_plane_022.empty_display_type = 'ARROWS'
ob_plane_022.color = (0.0, 0.0, 0.0, 1.0)
ob_plane_022.lineart.crease_threshold = 0.0
ob_plane_019.location = (0.0, 4.657e-10, 0.0)
ob_plane_019.rotation_euler = (1.49e-08, -1.49e-08, -18.85)
ob_plane_019.scale = (-1.0, 0.6664, 1.0)
ob_plane_019.lock_rotations_4d = False
ob_plane_019.empty_display_type = 'ARROWS'
ob_plane_019.color = (0.0, 0.0, 0.0, 1.0)
ob_plane_019.lineart.crease_threshold = 0.0
ob_plane_018.location = (0.0, 4.657e-10, 0.0)
ob_plane_018.rotation_euler = (1.49e-08, -1.49e-08, -18.85)
ob_plane_018.scale = (-1.0, 0.6664, 1.0)
ob_plane_018.lock_rotations_4d = False
ob_plane_018.empty_display_type = 'ARROWS'
ob_plane_018.color = (0.0, 0.0, 0.0, 1.0)
ob_plane_018.lineart.crease_threshold = 0.0
ob_plane_013.location = (0.0, 4.657e-10, 0.0)
ob_plane_013.rotation_euler = (1.49e-08, -1.49e-08, -18.85)
ob_plane_013.scale = (-1.0, 0.6664, 1.0)
ob_plane_013.lock_rotations_4d = False
ob_plane_013.empty_display_type = 'ARROWS'
ob_plane_013.color = (0.0, 0.0, 0.0, 1.0)
ob_plane_013.lineart.crease_threshold = 0.0
ob_plane_012.location = (0.0, 4.657e-10, 0.0)
ob_plane_012.rotation_euler = (1.49e-08, -1.49e-08, -18.85)
ob_plane_012.scale = (-1.0, 0.6664, 1.0)
ob_plane_012.lock_rotations_4d = False
ob_plane_012.empty_display_type = 'ARROWS'
ob_plane_012.color = (0.0, 0.0, 0.0, 1.0)
ob_plane_012.lineart.crease_threshold = 0.0
ob_plane_011.location = (0.0, 4.657e-10, 0.0)
ob_plane_011.rotation_euler = (1.49e-08, -1.49e-08, -18.85)
ob_plane_011.scale = (-1.0, 0.6664, 1.0)
ob_plane_011.lock_rotations_4d = False
ob_plane_011.empty_display_type = 'ARROWS'
ob_plane_011.color = (0.0, 0.0, 0.0, 1.0)
ob_plane_011.lineart.crease_threshold = 0.0
ob_plane_010.location = (0.0, 4.657e-10, 0.0)
ob_plane_010.rotation_euler = (1.49e-08, -1.49e-08, -18.85)
ob_plane_010.scale = (-1.0, 0.6664, 1.0)
ob_plane_010.lock_rotations_4d = False
ob_plane_010.empty_display_type = 'ARROWS'
ob_plane_010.color = (0.0, 0.0, 0.0, 1.0)
ob_plane_010.lineart.crease_threshold = 0.0
ob_plane_027.location = (0.0, 4.657e-10, 0.0)
ob_plane_027.rotation_euler = (1.49e-08, -1.49e-08, -18.85)
ob_plane_027.scale = (-1.0, 0.6664, 1.0)
ob_plane_027.lock_rotations_4d = False
ob_plane_027.empty_display_type = 'ARROWS'
ob_plane_027.color = (0.0, 0.0, 0.0, 1.0)
ob_plane_027.lineart.crease_threshold = 0.0
ob_plane_026.location = (0.0, 0.0, 0.0)
ob_plane_026.rotation_euler = (1.571, -0.0, 1.571)
ob_plane_026.scale = (0.6664, 1.0, -1.0)
ob_plane_026.lock_rotations_4d = False
ob_plane_026.empty_display_type = 'ARROWS'
ob_plane_026.color = (0.0, 0.0, 0.0, 1.0)
ob_plane_026.lineart.crease_threshold = 0.0
ob_plane_009.location = (0.0, 4.657e-10, 0.0)
ob_plane_009.rotation_euler = (1.49e-08, -1.49e-08, -18.85)
ob_plane_009.scale = (-1.0, 0.6664, 1.0)
ob_plane_009.lock_rotations_4d = False
ob_plane_009.empty_display_type = 'ARROWS'
ob_plane_009.color = (0.0, 0.0, 0.0, 1.0)
ob_plane_009.lineart.crease_threshold = 0.0
ob_plane_008.location = (0.0, 4.657e-10, 0.0)
ob_plane_008.rotation_euler = (1.49e-08, -1.49e-08, -18.85)
ob_plane_008.scale = (1.0, 0.6664, 1.0)
ob_plane_008.lock_rotations_4d = False
ob_plane_008.empty_display_type = 'ARROWS'
ob_plane_008.color = (0.0, 0.0, 0.0, 1.0)
ob_plane_008.lineart.crease_threshold = 0.0
ob_plane_007.location = (0.0, 4.657e-10, 0.0)
ob_plane_007.rotation_euler = (1.49e-08, -1.49e-08, -18.85)
ob_plane_007.scale = (1.0, 0.6664, 1.0)
ob_plane_007.lock_rotations_4d = False
ob_plane_007.empty_display_type = 'ARROWS'
ob_plane_007.color = (0.0, 0.0, 0.0, 1.0)
ob_plane_007.lineart.crease_threshold = 0.0
ob_plane_005.location = (0.0, 4.657e-10, 0.0)
ob_plane_005.rotation_euler = (1.49e-08, -1.49e-08, -18.85)
ob_plane_005.scale = (1.0, 0.6664, 1.0)
ob_plane_005.lock_rotations_4d = False
ob_plane_005.empty_display_type = 'ARROWS'
ob_plane_005.color = (0.0, 0.0, 0.0, 1.0)
ob_plane_005.lineart.crease_threshold = 0.0
ob_plane_003.location = (0.0, 4.657e-10, 0.0)
ob_plane_003.rotation_euler = (1.49e-08, -1.49e-08, -18.85)
ob_plane_003.scale = (1.0, 0.6664, 1.0)
ob_plane_003.lock_rotations_4d = False
ob_plane_003.empty_display_type = 'ARROWS'
ob_plane_003.color = (0.0, 0.0, 0.0, 1.0)
ob_plane_003.lineart.crease_threshold = 0.0
ob_plane_062.location = (0.0, 4.657e-10, 0.0)
ob_plane_062.rotation_euler = (1.49e-08, -1.49e-08, -18.85)
ob_plane_062.scale = (1.0, 0.6664, 1.0)
ob_plane_062.lock_rotations_4d = False
ob_plane_062.empty_display_type = 'ARROWS'
ob_plane_062.color = (0.0, 0.0, 0.0, 1.0)
ob_plane_062.lineart.crease_threshold = 0.0
ob_plane_061.location = (0.0, 4.657e-10, 0.0)
ob_plane_061.rotation_euler = (1.49e-08, -1.49e-08, -18.85)
ob_plane_061.scale = (1.0, 0.6664, 1.0)
ob_plane_061.lock_rotations_4d = False
ob_plane_061.empty_display_type = 'ARROWS'
ob_plane_061.color = (0.0, 0.0, 0.0, 1.0)
ob_plane_061.lineart.crease_threshold = 0.0
ob_plane_060.location = (0.0, 4.657e-10, 0.0)
ob_plane_060.rotation_euler = (1.49e-08, -1.49e-08, -18.85)
ob_plane_060.scale = (1.0, 0.6664, 1.0)
ob_plane_060.lock_rotations_4d = False
ob_plane_060.empty_display_type = 'ARROWS'
ob_plane_060.color = (0.0, 0.0, 0.0, 1.0)
ob_plane_060.lineart.crease_threshold = 0.0
ob_plane_059.location = (0.0, 4.657e-10, 0.0)
ob_plane_059.rotation_euler = (1.49e-08, -1.49e-08, -18.85)
ob_plane_059.scale = (1.0, 0.6664, 1.0)
ob_plane_059.lock_rotations_4d = False
ob_plane_059.empty_display_type = 'ARROWS'
ob_plane_059.color = (0.0, 0.0, 0.0, 1.0)
ob_plane_059.lineart.crease_threshold = 0.0
ob_plane_029.location = (0.0, 4.657e-10, 0.0)
ob_plane_029.rotation_euler = (1.49e-08, -1.49e-08, -18.85)
ob_plane_029.scale = (1.0, 0.6664, 1.0)
ob_plane_029.lock_rotations_4d = False
ob_plane_029.empty_display_type = 'ARROWS'
ob_plane_029.color = (0.0, 0.0, 0.0, 1.0)
ob_plane_029.lineart.crease_threshold = 0.0
ob_plane_021.location = (0.0, 4.657e-10, 0.0)
ob_plane_021.rotation_euler = (1.49e-08, -1.49e-08, -18.85)
ob_plane_021.scale = (1.0, 0.6664, 1.0)
ob_plane_021.lock_rotations_4d = False
ob_plane_021.empty_display_type = 'ARROWS'
ob_plane_021.color = (0.0, 0.0, 0.0, 1.0)
ob_plane_021.lineart.crease_threshold = 0.0
ob_plane_017.location = (0.0, 4.657e-10, 0.0)
ob_plane_017.rotation_euler = (1.49e-08, -1.49e-08, -18.85)
ob_plane_017.scale = (1.0, 0.6664, 1.0)
ob_plane_017.lock_rotations_4d = False
ob_plane_017.empty_display_type = 'ARROWS'
ob_plane_017.color = (0.0, 0.0, 0.0, 1.0)
ob_plane_017.lineart.crease_threshold = 0.0
ob_cylinder_008.location = (0.0, 0.0, 1.164e-10)
ob_cylinder_008.rotation_euler = (1.571, 1.51e-07, 1.571)
ob_cylinder_008.lock_rotations_4d = False
ob_cylinder_008.empty_display_type = 'ARROWS'
ob_cylinder_008.color = (0.0, 0.0, 0.0, 1.0)
ob_cylinder_008.lineart.crease_threshold = 0.0
ob_cylinder_007.location = (-4.657e-10, -4.657e-10, 1.164e-10)
ob_cylinder_007.rotation_euler = (1.571, 1.51e-07, 1.571)
ob_cylinder_007.scale = (0.1, 0.1, 0.1)
ob_cylinder_007.lock_rotations_4d = False
ob_cylinder_007.empty_display_type = 'ARROWS'
ob_cylinder_007.color = (0.0, 0.0, 0.0, 1.0)
ob_cylinder_007.lineart.crease_threshold = 0.0
ob_plane_028.location = (0.0, -4.657e-10, 0.0)
ob_plane_028.rotation_euler = (-4.47e-08, -1.49e-08, -15.71)
ob_plane_028.scale = (1.1, -0.6397, -1.0)
ob_plane_028.lock_rotations_4d = False
ob_plane_028.empty_display_type = 'ARROWS'
ob_plane_028.color = (0.0, 0.0, 0.0, 1.0)
ob_plane_028.lineart.crease_threshold = 0.0
ob_plane_006.location = (0.5752, 0.3292, -0.03363)
ob_plane_006.rotation_euler = (1.49e-08, -1.49e-08, -18.85)
ob_plane_006.scale = (0.145, 0.5664, 0.8)
ob_plane_006.lock_rotations_4d = False
ob_plane_006.empty_display_type = 'ARROWS'
ob_plane_006.color = (0.0, 0.0, 0.0, 1.0)
ob_plane_006.lineart.crease_threshold = 0.0
ob_cylinder_005.location = (0.0, 0.0, 1.164e-10)
ob_cylinder_005.rotation_euler = (1.571, 1.51e-07, 1.571)
ob_cylinder_005.lock_rotations_4d = False
ob_cylinder_005.empty_display_type = 'ARROWS'
ob_cylinder_005.color = (0.0, 0.0, 0.0, 1.0)
ob_cylinder_005.lineart.crease_threshold = 0.0
ob_cylinder_004.location = (0.0, 0.0, 1.164e-10)
ob_cylinder_004.rotation_euler = (1.571, 1.51e-07, 1.571)
ob_cylinder_004.lock_rotations_4d = False
ob_cylinder_004.empty_display_type = 'ARROWS'
ob_cylinder_004.color = (0.0, 0.0, 0.0, 1.0)
ob_cylinder_004.lineart.crease_threshold = 0.0
ob_cylinder_003.location = (-4.657e-10, -4.657e-10, 0.0)
ob_cylinder_003.rotation_euler = (1.571, 1.51e-07, 1.571)
ob_cylinder_003.scale = (0.1, 0.1, 0.1)
ob_cylinder_003.lock_rotations_4d = False
ob_cylinder_003.empty_display_type = 'ARROWS'
ob_cylinder_003.color = (0.0, 0.0, 0.0, 1.0)
ob_cylinder_003.lineart.crease_threshold = 0.0
ob_cylinder_001.location = (0.0, 0.0, 1.164e-10)
ob_cylinder_001.rotation_euler = (1.571, 1.51e-07, 1.571)
ob_cylinder_001.lock_rotations_4d = False
ob_cylinder_001.empty_display_type = 'ARROWS'
ob_cylinder_001.color = (0.0, 0.0, 0.0, 1.0)
ob_cylinder_001.lineart.crease_threshold = 0.0
ob_plane_056.location = (0.0, 4.657e-10, 0.0)
ob_plane_056.rotation_euler = (1.49e-08, -1.49e-08, -18.85)
ob_plane_056.scale = (1.0, 0.6664, 1.0)
ob_plane_056.lock_rotations_4d = False
ob_plane_056.empty_display_type = 'ARROWS'
ob_plane_056.color = (0.0, 0.0, 0.0, 1.0)
ob_plane_056.lineart.crease_threshold = 0.0
ob_plane_046.location = (0.0, 0.0, 0.0)
ob_plane_046.rotation_euler = (1.571, -0.0, 1.571)
ob_plane_046.scale = (0.6664, 1.0, 1.0)
ob_plane_046.lock_rotations_4d = False
ob_plane_046.empty_display_type = 'ARROWS'
ob_plane_046.color = (0.0, 0.0, 0.0, 1.0)
ob_plane_046.lineart.crease_threshold = 0.0
ob_plane_016.location = (0.0, 4.657e-10, 0.0)
ob_plane_016.rotation_euler = (1.49e-08, -1.49e-08, -18.85)
ob_plane_016.scale = (1.0, 0.6664, 1.0)
ob_plane_016.lock_rotations_4d = False
ob_plane_016.empty_display_type = 'ARROWS'
ob_plane_016.color = (0.0, 0.0, 0.0, 1.0)
ob_plane_016.lineart.crease_threshold = 0.0
ob_plane_015.location = (0.0, 4.657e-10, 0.0)
ob_plane_015.rotation_euler = (1.49e-08, -1.49e-08, -18.85)
ob_plane_015.scale = (1.0, 0.6664, 1.0)
ob_plane_015.lock_rotations_4d = False
ob_plane_015.empty_display_type = 'ARROWS'
ob_plane_015.color = (0.0, 0.0, 0.0, 1.0)
ob_plane_015.lineart.crease_threshold = 0.0
ob_plane_014.location = (0.0, 4.657e-10, 0.0)
ob_plane_014.rotation_euler = (1.49e-08, -1.49e-08, -18.85)
ob_plane_014.scale = (1.0, 0.6664, 1.0)
ob_plane_014.lock_rotations_4d = False
ob_plane_014.empty_display_type = 'ARROWS'
ob_plane_014.color = (0.0, 0.0, 0.0, 1.0)
ob_plane_014.lineart.crease_threshold = 0.0
ob_plane_020.location = (0.0, 4.657e-10, 0.0)
ob_plane_020.rotation_euler = (1.49e-08, -1.49e-08, -18.85)
ob_plane_020.scale = (1.0, 0.6664, 1.0)
ob_plane_020.lock_rotations_4d = False
ob_plane_020.empty_display_type = 'ARROWS'
ob_plane_020.color = (0.0, 0.0, 0.0, 1.0)
ob_plane_020.lineart.crease_threshold = 0.0
ob_plane_004.location = (0.0, 0.8156, 0.0)
ob_plane_004.rotation_euler = (1.49e-08, -1.49e-08, -18.85)
ob_plane_004.scale = (1.0, 0.3664, 1.0)
ob_plane_004.lock_rotations_4d = False
ob_plane_004.empty_display_type = 'ARROWS'
ob_plane_004.color = (0.0, 0.0, 0.0, 1.0)
ob_plane_004.lineart.crease_threshold = 0.0
ob_plane_001.location = (0.0, 0.0, 0.0)
ob_plane_001.rotation_euler = (1.49e-08, -1.49e-08, -18.85)
ob_plane_001.scale = (1.0, 0.6664, 1.0)
ob_plane_001.lock_rotations_4d = False
ob_plane_001.empty_display_type = 'ARROWS'
ob_plane_001.color = (0.0, 0.0, 0.0, 1.0)
ob_plane_001.lineart.crease_threshold = 0.0
ob_cylinder_011.location = (0.0, 0.0, 1.164e-10)
ob_cylinder_011.rotation_euler = (1.571, 1.51e-07, 1.571)
ob_cylinder_011.lock_rotations_4d = False
ob_cylinder_011.empty_display_type = 'ARROWS'
ob_cylinder_011.color = (0.0, 0.0, 0.0, 1.0)
ob_cylinder_011.lineart.crease_threshold = 0.0
ob_cylinder_010.location = (0.0, 0.0, 0.0)
ob_cylinder_010.rotation_euler = (1.571, 1.51e-07, 1.571)
ob_cylinder_010.lock_rotations_4d = False
ob_cylinder_010.empty_display_type = 'ARROWS'
ob_cylinder_010.color = (0.0, 0.0, 0.0, 1.0)
ob_cylinder_010.lineart.crease_threshold = 0.0
ob_cylinder_009.location = (-4.657e-10, -4.657e-10, 1.164e-10)
ob_cylinder_009.rotation_euler = (1.571, 1.51e-07, 1.571)
ob_cylinder_009.scale = (0.1, 0.1, 0.1)
ob_cylinder_009.lock_rotations_4d = False
ob_cylinder_009.empty_display_type = 'ARROWS'
ob_cylinder_009.color = (0.0, 0.0, 0.0, 1.0)
ob_cylinder_009.lineart.crease_threshold = 0.0
ob_plane.location = (0.0, 4.657e-10, 0.0)
ob_plane.rotation_euler = (1.49e-08, -1.49e-08, -18.85)
ob_plane.scale = (1.0, 0.6664, 1.0)
ob_plane.lock_rotations_4d = False
ob_plane.empty_display_type = 'ARROWS'
ob_plane.color = (0.0, 0.0, 0.0, 1.0)
ob_plane.lineart.crease_threshold = 0.0
ob_plane_002.location = (0.0, 4.657e-10, 0.0)
ob_plane_002.rotation_euler = (1.49e-08, -1.49e-08, -18.85)
ob_plane_002.scale = (1.0, 0.6664, 1.0)
ob_plane_002.lock_rotations_4d = False
ob_plane_002.empty_display_type = 'ARROWS'
ob_plane_002.color = (0.0, 0.0, 0.0, 1.0)
ob_plane_002.lineart.crease_threshold = 0.0
ob_camera.location = (10.0, -10.0, 10.0)
ob_camera.rotation_euler = (1.047, 0.0, 0.7854)
ob_camera.lock_rotations_4d = False
ob_camera.empty_display_type = 'ARROWS'
ob_camera.color = (0.0, 0.0, 0.0, 1.0)
ob_camera.lineart.crease_threshold = 0.0
ob_sphere.location = (-0.02993, 0.1261, 0.07312)
ob_sphere.rotation_euler = (1.571, -0.0, 1.571)
ob_sphere.lock_rotations_4d = False
ob_sphere.empty_display_type = 'ARROWS'
ob_sphere.color = (0.0, 0.0, 0.0, 1.0)
ob_sphere.show_instancer_for_render = False
ob_sphere.instance_type = 'VERTS'
ob_sphere.use_instance_vertices_rotation = True
ob_sphere.lineart.crease_threshold = 0.0
ob_lamp_001.parent = ob_sphere
ob_lamp_001.matrix_parent_inverse = Matrix(((-4.371e-08, 1.0, -2.118e-22, -0.1261), (4.371e-08, 1.911e-15, 1.0, -0.07312), (1.0, 4.371e-08, -4.371e-08, 0.02993), (0.0, 0.0, 0.0, 1.0)))
ob_lamp_001.location = (-0.02993, 0.1261, 0.07312)
ob_lamp_001.rotation_euler = (1.571, -0.0, 1.571)
ob_lamp_001.lock_rotations_4d = False
ob_lamp_001.empty_display_type = 'ARROWS'
ob_lamp_001.color = (0.0, 0.0, 0.0, 1.0)
ob_lamp_001.lineart.crease_threshold = 0.0

# ---- collection membership
col_collection_1.objects.link(ob_plane_069)
col_collection_1.objects.link(ob_plane_068)
col_collection_1.objects.link(ob_plane_067)
col_collection_1.objects.link(ob_plane_066)
col_collection_1.objects.link(ob_plane_065)
col_collection_1.objects.link(ob_plane_064)
col_collection_1.objects.link(ob_plane_063)
col_collection_1.objects.link(ob_plane_031)
col_collection_1.objects.link(ob_plane_030)
col_collection_1.objects.link(ob_plane_025)
col_collection_1.objects.link(ob_plane_024)
col_collection_1.objects.link(ob_plane_023)
col_collection_1.objects.link(ob_plane_022)
col_collection_1.objects.link(ob_plane_019)
col_collection_1.objects.link(ob_plane_018)
col_collection_1.objects.link(ob_plane_013)
col_collection_1.objects.link(ob_plane_012)
col_collection_1.objects.link(ob_plane_011)
col_collection_1.objects.link(ob_plane_010)
col_collection_1.objects.link(ob_plane_027)
col_collection_1.objects.link(ob_plane_026)
col_collection_1.objects.link(ob_plane_009)
col_collection_1.objects.link(ob_plane_008)
col_collection_1.objects.link(ob_plane_007)
col_collection_1.objects.link(ob_plane_005)
col_collection_1.objects.link(ob_plane_003)
col_collection_1.objects.link(ob_plane_062)
col_collection_1.objects.link(ob_plane_061)
col_collection_1.objects.link(ob_plane_060)
col_collection_1.objects.link(ob_plane_059)
col_collection_1.objects.link(ob_plane_029)
col_collection_1.objects.link(ob_plane_021)
col_collection_1.objects.link(ob_plane_017)
col_collection_1.objects.link(ob_cylinder_008)
col_collection_1.objects.link(ob_cylinder_007)
col_collection_1.objects.link(ob_plane_028)
col_collection_1.objects.link(ob_plane_006)
col_collection_1.objects.link(ob_cylinder_005)
col_collection_1.objects.link(ob_cylinder_004)
col_collection_1.objects.link(ob_cylinder_003)
col_collection_1.objects.link(ob_cylinder_001)
col_collection_1.objects.link(ob_plane_056)
col_collection_1.objects.link(ob_plane_046)
col_collection_1.objects.link(ob_plane_016)
col_collection_1.objects.link(ob_plane_015)
col_collection_1.objects.link(ob_plane_014)
col_collection_1.objects.link(ob_plane_020)
col_collection_1.objects.link(ob_plane_004)
col_collection_1.objects.link(ob_plane_001)
col_collection_1.objects.link(ob_cylinder_011)
col_collection_1.objects.link(ob_cylinder_010)
col_collection_1.objects.link(ob_cylinder_009)
col_collection_1.objects.link(ob_plane)
col_collection_1.objects.link(ob_plane_002)
col_collection_2.objects.link(ob_camera)
col_collection_3.objects.link(ob_sphere)
col_collection_3.objects.link(ob_lamp_001)

# ---- scene / render settings (as saved in the file)
scene.camera = ob_camera
scene.frame_start = 1; scene.frame_end = 250; scene.frame_set(1)
scene.render.engine = 'BLENDER_EEVEE_NEXT'
scene.render.image_settings.color_mode = 'RGB'
scene.render.image_settings.compression = 90
scene.render.resolution_x = 128
scene.render.resolution_y = 128
scene.render.pixel_aspect_x = 100.0
scene.render.pixel_aspect_y = 100.0
scene.render.fps = 25
scene.render.dither_intensity = 0.0
scene.render.use_compositing = False
scene.render.use_sequencer = False
scene.render.bake_margin = 2
scene.render.bake_bias = 0.0
scene.render.use_stamp_time = False
scene.render.use_stamp_date = False
scene.render.use_stamp_frame = False
scene.render.use_stamp_camera = False
scene.render.use_stamp_scene = False
scene.render.use_stamp_filename = False
scene.render.use_stamp_render_time = False
scene.render.stamp_font_size = 0
scene.cycles.use_denoising = False
scene.cycles.samples = 10
scene.cycles.sampling_pattern = 'TABULATED_SOBOL'
scene.cycles.light_sampling_threshold = 0.0
scene.cycles.use_adaptive_sampling = False
scene.cycles.use_light_tree = False
scene.cycles.blur_glossy = 0.0
scene.cycles.volume_bounces = 1
scene.cycles.pixel_filter_type = 'GAUSSIAN'
scene.cycles.sample_clamp_indirect = 0.0
scene.view_settings.view_transform = 'Raw'
bpy.context.view_layer.update()
